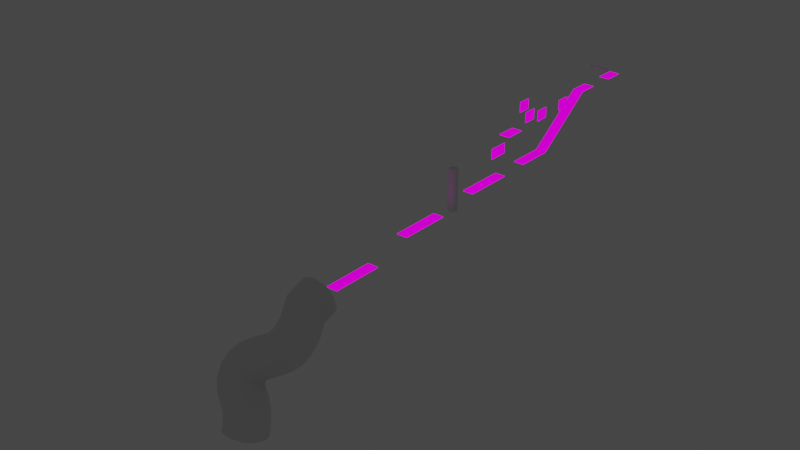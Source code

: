 # Source: tutorial_Level_6_1.blend  (saved by Blender 2.91.10; exported with 4.5.12 LTS)
import bpy
from mathutils import Matrix  # noqa: F401  (used for matrix-valued properties, if any)

bpy.ops.wm.read_factory_settings(use_empty=True)
scene = bpy.context.scene
scene.name = 'Scene'

# ---- collections
col_collection = bpy.data.collections.new('Collection'); scene.collection.children.link(col_collection)
col_backup = bpy.data.collections.new('BackuP'); scene.collection.children.link(col_backup)

# ---- images (referenced by path relative to the original .blend; pixels are not part of the script)
import os
ASSET_DIR = os.environ.get("B2B_ASSET_DIR", "")  # directory of the original .blend (textures are referenced by path, not embedded)
HERE = os.path.dirname(os.path.abspath(__file__))  # packed textures are extracted next to this script under _unpacked/

def load_image(name, relpath, width, height, colorspace="sRGB"):
    """Load a texture the original file referenced (path relative to the .blend, or extracted next to this script)."""
    p = next((c for c in (os.path.join(HERE, relpath), os.path.join(ASSET_DIR, relpath)) if relpath and os.path.exists(c)), "")
    if p:
        img = bpy.data.images.load(p, check_existing=True)
        img.name = name
    else:  # same state as the original file: an image datablock whose file is absent (Cycles renders it pink)
        img = bpy.data.images.new(name, width, height)
        img.source = "FILE"
        img.filepath = "//" + (relpath or name)
    img.colorspace_settings.name = colorspace
    return img
img_color_png = load_image('Color.png', 'Color.png', 1024, 1024, 'sRGB')

# ---- materials (node trees are filled in below, after node groups)
mat_material = bpy.data.materials.new('Material')
mat_material.use_transparent_shadow = False

# ---- node groups
ng_auto_smooth = bpy.data.node_groups.new('Auto Smooth', 'GeometryNodeTree')
_s = ng_auto_smooth.interface.new_socket(name='Geometry', in_out='OUTPUT', socket_type='NodeSocketGeometry')
_s = ng_auto_smooth.interface.new_socket(name='Geometry', in_out='INPUT', socket_type='NodeSocketGeometry')
_s = ng_auto_smooth.interface.new_socket(name='Angle', in_out='INPUT', socket_type='NodeSocketFloat')
_s.subtype = 'ANGLE'
_s.min_value = 0.0
_s.max_value = 3.142
ng_auto_smooth.is_modifier = True
_N = ng_auto_smooth.nodes; _L = ng_auto_smooth.links
n0 = _N.new('NodeGroupOutput'); n0.name = 'Group Output'; n0.location = (480, -100)
n1 = _N.new('NodeGroupInput'); n1.name = 'Group Input'; n1.location = (-420, -300)
n2 = _N.new('NodeGroupInput'); n2.name = 'Group Input.001'; n2.location = (-60, -100)
n3 = _N.new('GeometryNodeSetShadeSmooth'); n3.name = 'Set Shade Smooth'; n3.location = (120, -100)
n3.domain = 'EDGE'
n4 = _N.new('GeometryNodeSetShadeSmooth'); n4.name = 'Set Shade Smooth.001'; n4.location = (300, -100)
n5 = _N.new('GeometryNodeInputMeshEdgeAngle'); n5.name = 'Edge Angle'; n5.location = (-420, -220)
n6 = _N.new('GeometryNodeInputEdgeSmooth'); n6.name = 'Is Edge Smooth'; n6.location = (-60, -160)
n7 = _N.new('GeometryNodeInputShadeSmooth'); n7.name = 'Is Face Smooth'; n7.location = (-240, -340)
n8 = _N.new('FunctionNodeBooleanMath'); n8.name = 'Boolean Math'; n8.location = (-60, -220)
n9 = _N.new('FunctionNodeCompare'); n9.name = 'Compare'; n9.location = (-240, -180)
n9.operation = 'LESS_EQUAL'
_L.new(n5.outputs[0], n9.inputs[0])
_L.new(n4.outputs[0], n0.inputs[0])
_L.new(n1.outputs[1], n9.inputs[1])
_L.new(n9.outputs[0], n8.inputs[0])
_L.new(n7.outputs[0], n8.inputs[1])
_L.new(n2.outputs[0], n3.inputs[0])
_L.new(n6.outputs[0], n3.inputs[1])
_L.new(n3.outputs[0], n4.inputs[0])
_L.new(n8.outputs[0], n3.inputs[2])
n0.is_active_output = True

# ---- material node trees
mat_material.use_nodes = True; mat_material.node_tree.nodes.clear()
_N = mat_material.node_tree.nodes; _L = mat_material.node_tree.links
n0 = _N.new('ShaderNodeBsdfPrincipled'); n0.name = 'Principled BSDF'; n0.location = (10, 300)
n0.distribution = 'GGX'
n0.subsurface_method = 'BURLEY'
n0.inputs[3].default_value = 1.45
n0.inputs[27].default_value = (0.0, 0.0, 0.0, 1.0)
n0.inputs[28].default_value = 1.0
n1 = _N.new('ShaderNodeOutputMaterial'); n1.name = 'Material Output'; n1.location = (300, 300)
n2 = _N.new('ShaderNodeTexImage'); n2.name = 'Image Texture'; n2.location = (-441, 191)
n2.image = img_color_png
n3 = _N.new('ShaderNodeEmission'); n3.name = 'Emission Viewer'; n3.location = (300, 340)
n3.label = 'Viewer'
n3.hide = True
n4 = _N.new('ShaderNodeMapping'); n4.name = 'Mapping'; n4.location = (-731, 205)
n4.width = 240
n5 = _N.new('ShaderNodeTexCoord'); n5.name = 'Texture Coordinate'; n5.location = (-941, 188)
_L.new(n3.outputs[0], n1.inputs[0])
_L.new(n2.outputs[0], n3.inputs[0])
_L.new(n4.outputs[0], n2.inputs[0])
_L.new(n5.outputs[2], n4.inputs[0])
n1.is_active_output = True

# ---- world
world_world = bpy.data.worlds.new('World'); scene.world = world_world
world_world.use_nodes = True; world_world.node_tree.nodes.clear()
_N = world_world.node_tree.nodes; _L = world_world.node_tree.links
n0 = _N.new('ShaderNodeOutputWorld'); n0.name = 'World Output'; n0.location = (300, 300)
n1 = _N.new('ShaderNodeBackground'); n1.name = 'Background'; n1.location = (10, 300)
n1.inputs[0].default_value = (0.05088, 0.05088, 0.05088, 1.0)
_L.new(n1.outputs[0], n0.inputs[0])
n0.is_active_output = True
world_world.color = (0.05088, 0.05088, 0.05088)
world_world.use_sun_shadow = False
world_world.sun_shadow_jitter_overblur = 0.0

# ---- meshes
me_plane_009 = bpy.data.meshes.new('Plane.009')
me_plane_009.from_pydata([(-1.7, -5.822, 0.1954), (2.122, -5.822, 0.1954), (-1.7, 1.515, 0.1954), (2.122, 1.515, 0.1954)], [], [(0, 1, 3, 2)])
_uv = me_plane_009.uv_layers.new(name='UVMap')
_uv.uv.foreach_set('vector', [0.0, 0.0, 2.006, 0.0, 2.006, 2.997, 0.0, 2.997])
me_plane_009.materials.append(mat_material)
me_plane_009.use_remesh_fix_poles = True
me_plane_009.use_remesh_preserve_attributes = False
me_plane_009.use_mirror_vertex_groups = False
me_plane_009.update()
me_plane_002 = bpy.data.meshes.new('Plane.002')
me_plane_002.from_pydata([(-2.291, -3.81, 0.4225), (1.51, -3.81, 0.4225), (-2.291, 1.118, 0.4225), (1.51, 1.118, 0.4225)], [], [(0, 1, 3, 2)])
_uv = me_plane_002.uv_layers.new(name='UVMap')
_uv.uv.foreach_set('vector', [0.0, 1.979, 2.014, 1.979, 2.014, 4.002, 0.0, 4.002])
me_plane_002.materials.append(mat_material)
me_plane_002.use_remesh_fix_poles = True
me_plane_002.use_remesh_preserve_attributes = False
me_plane_002.use_mirror_vertex_groups = False
me_plane_002.update()
me_plane_013 = bpy.data.meshes.new('Plane.013')
me_plane_013.from_pydata([(-1.7, -12.55, 4.968), (2.122, -12.55, 4.968), (-1.7, -5.212, 4.968), (2.122, -5.212, 4.968), (-1.7, 17.37, -11.16), (2.122, 17.37, -11.16), (-1.7, 31.13, -11.16), (2.122, 31.13, -11.16)], [], [(0, 1, 3, 2), (2, 3, 5, 4), (4, 5, 7, 6)])
_uv = me_plane_013.uv_layers.new(name='UVMap')
_uv.uv.foreach_set('vector', [0.0, 0.0, 2.006, 0.0, 2.006, 4.188, 0.0, 4.188, 0.0, 4.188, 2.006, 4.188, 2.006, 13.32, 0.0, 13.32, 0.0, 13.32, 2.006, 13.32, 2.006, 16.23, 0.0, 16.23])
me_plane_013.materials.append(mat_material)
me_plane_013.use_remesh_fix_poles = True
me_plane_013.use_remesh_preserve_attributes = False
me_plane_013.use_mirror_vertex_groups = False
me_plane_013.update()
me_plane_016 = bpy.data.meshes.new('Plane.016')
me_plane_016.from_pydata([(-1.7, -5.822, 0.1954), (2.122, -5.822, 0.1954), (-1.7, 1.515, 0.1954), (2.122, 1.515, 0.1954)], [], [(0, 1, 3, 2)])
_uv = me_plane_016.uv_layers.new(name='UVMap')
_uv.uv.foreach_set('vector', [0.0, 0.0, 2.006, 0.0, 2.006, 2.997, 0.0, 2.997])
me_plane_016.materials.append(mat_material)
me_plane_016.use_remesh_fix_poles = True
me_plane_016.use_remesh_preserve_attributes = False
me_plane_016.use_mirror_vertex_groups = False
me_plane_016.update()
me_plane_017 = bpy.data.meshes.new('Plane.017')
me_plane_017.from_pydata([(-1.7, -5.822, 0.1954), (2.122, -5.822, 0.1954), (-1.7, 1.515, 0.1954), (2.122, 1.515, 0.1954)], [], [(0, 1, 3, 2)])
_uv = me_plane_017.uv_layers.new(name='UVMap')
_uv.uv.foreach_set('vector', [0.0, 0.0, 2.006, 0.0, 2.006, 2.997, 0.0, 2.997])
me_plane_017.materials.append(mat_material)
me_plane_017.use_remesh_fix_poles = True
me_plane_017.use_remesh_preserve_attributes = False
me_plane_017.use_mirror_vertex_groups = False
me_plane_017.update()
me_cylinder = bpy.data.meshes.new('Cylinder')
me_cylinder.from_pydata([(2.07e-06, 0.4894, -3.493), (2.523e-06, 0.4894, 3.493), (0.09547, 0.48, -3.493), (0.09547, 0.48, 3.493), (0.1873, 0.4521, -3.493), (0.1873, 0.4521, 3.493), (0.2719, 0.4069, -3.493), (0.2719, 0.4069, 3.493), (0.346, 0.346, -3.493), (0.346, 0.346, 3.493), (0.4069, 0.2719, -3.493), (0.4069, 0.2719, 3.493), (0.4521, 0.1873, -3.493), (0.4521, 0.1873, 3.493), (0.48, 0.09547, -3.493), (0.48, 0.09547, 3.493), (0.4894, 4.524e-06, -3.493), (0.4894, 4.524e-06, 3.493), (0.48, -0.09547, -3.493), (0.48, -0.09547, 3.493), (0.4521, -0.1873, -3.493), (0.4521, -0.1873, 3.493), (0.4069, -0.2719, -3.493), (0.4069, -0.2719, 3.493), (0.346, -0.346, -3.493), (0.346, -0.346, 3.493), (0.2719, -0.4069, -3.493), (0.2719, -0.4069, 3.493), (0.1873, -0.4521, -3.493), (0.1873, -0.4521, 3.493), (0.09547, -0.48, -3.493), (0.09547, -0.48, 3.493), (1.91e-06, -0.4894, -3.493), (2.364e-06, -0.4894, 3.493), (-0.09547, -0.48, -3.493), (-0.09547, -0.48, 3.493), (-0.1873, -0.4521, -3.493), (-0.1873, -0.4521, 3.493), (-0.2719, -0.4069, -3.493), (-0.2719, -0.4069, 3.493), (-0.346, -0.346, -3.493), (-0.346, -0.346, 3.493), (-0.4069, -0.2719, -3.493), (-0.4069, -0.2719, 3.493), (-0.4521, -0.1873, -3.493), (-0.4521, -0.1873, 3.493), (-0.48, -0.09547, -3.493), (-0.48, -0.09547, 3.493), (-0.4894, 4.96e-06, -3.493), (-0.4894, 4.96e-06, 3.493), (-0.48, 0.09548, -3.493), (-0.48, 0.09548, 3.493), (-0.4521, 0.1873, -3.493), (-0.4521, 0.1873, 3.493), (-0.4069, 0.2719, -3.493), (-0.4069, 0.2719, 3.493), (-0.346, 0.346, -3.493), (-0.346, 0.346, 3.493), (-0.2719, 0.4069, -3.493), (-0.2719, 0.4069, 3.493), (-0.1873, 0.4521, -3.493), (-0.1873, 0.4521, 3.493), (-0.09547, 0.48, -3.493), (-0.09547, 0.48, 3.493)], [], [(0, 1, 3, 2), (2, 3, 5, 4), (4, 5, 7, 6), (6, 7, 9, 8), (8, 9, 11, 10), (10, 11, 13, 12), (12, 13, 15, 14), (14, 15, 17, 16), (16, 17, 19, 18), (18, 19, 21, 20), (20, 21, 23, 22), (22, 23, 25, 24), (24, 25, 27, 26), (26, 27, 29, 28), (28, 29, 31, 30), (30, 31, 33, 32), (32, 33, 35, 34), (34, 35, 37, 36), (36, 37, 39, 38), (38, 39, 41, 40), (40, 41, 43, 42), (42, 43, 45, 44), (44, 45, 47, 46), (46, 47, 49, 48), (48, 49, 51, 50), (50, 51, 53, 52), (52, 53, 55, 54), (54, 55, 57, 56), (56, 57, 59, 58), (58, 59, 61, 60), (3, 1, 63, 61, 59, 57, 55, 53, 51, 49, 47, 45, 43, 41, 39, 37, 35, 33, 31, 29, 27, 25, 23, 21, 19, 17, 15, 13, 11, 9, 7, 5), (60, 61, 63, 62), (62, 63, 1, 0), (0, 2, 4, 6, 8, 10, 12, 14, 16, 18, 20, 22, 24, 26, 28, 30, 32, 34, 36, 38, 40, 42, 44, 46, 48, 50, 52, 54, 56, 58, 60, 62)])
me_cylinder.polygons.foreach_set('use_smooth', [True] * 34)
_uv = me_cylinder.uv_layers.new(name='UVMap')
_uv.uv.foreach_set('vector', [1.0, 0.5, 1.0, 1.0, 0.9688, 1.0, 0.9688, 0.5, 0.9688, 0.5, 0.9688, 1.0, 0.9375, 1.0, 0.9375, 0.5, 0.9375, 0.5, 0.9375, 1.0, 0.9062, 1.0, 0.9062, 0.5, 0.9062, 0.5, 0.9062, 1.0, 0.875, 1.0, 0.875, 0.5, 0.875, 0.5, 0.875, 1.0, 0.8438, 1.0, 0.8438, 0.5, 0.8438, 0.5, 0.8438, 1.0, 0.8125, 1.0, 0.8125, 0.5, 0.8125, 0.5, 0.8125, 1.0, 0.7812, 1.0, 0.7812, 0.5, 0.7812, 0.5, 0.7812, 1.0, 0.75, 1.0, 0.75, 0.5, 0.75, 0.5, 0.75, 1.0, 0.7188, 1.0, 0.7188, 0.5, 0.7188, 0.5, 0.7188, 1.0, 0.6875, 1.0, 0.6875, 0.5, 0.6875, 0.5, 0.6875, 1.0, 0.6562, 1.0, 0.6562, 0.5, 0.6562, 0.5, 0.6562, 1.0, 0.625, 1.0, 0.625, 0.5, 0.625, 0.5, 0.625, 1.0, 0.5938, 1.0, 0.5938, 0.5, 0.5938, 0.5, 0.5938, 1.0, 0.5625, 1.0, 0.5625, 0.5, 0.5625, 0.5, 0.5625, 1.0, 0.5312, 1.0, 0.5312, 0.5, 0.5312, 0.5, 0.5312, 1.0, 0.5, 1.0, 0.5, 0.5, 0.5, 0.5, 0.5, 1.0, 0.4688, 1.0, 0.4688, 0.5, 0.4688, 0.5, 0.4688, 1.0, 0.4375, 1.0, 0.4375, 0.5, 0.4375, 0.5, 0.4375, 1.0, 0.4062, 1.0, 0.4062, 0.5, 0.4062, 0.5, 0.4062, 1.0, 0.375, 1.0, 0.375, 0.5, 0.375, 0.5, 0.375, 1.0, 0.3438, 1.0, 0.3438, 0.5, 0.3438, 0.5, 0.3438, 1.0, 0.3125, 1.0, 0.3125, 0.5, 0.3125, 0.5, 0.3125, 1.0, 0.2812, 1.0, 0.2812, 0.5, 0.2812, 0.5, 0.2812, 1.0, 0.25, 1.0, 0.25, 0.5, 0.25, 0.5, 0.25, 1.0, 0.2188, 1.0, 0.2188, 0.5, 0.2188, 0.5, 0.2188, 1.0, 0.1875, 1.0, 0.1875, 0.5, 0.1875, 0.5, 0.1875, 1.0, 0.1562, 1.0, 0.1562, 0.5, 0.1562, 0.5, 0.1562, 1.0, 0.125, 1.0, 0.125, 0.5, 0.125, 0.5, 0.125, 1.0, 0.09375, 1.0, 0.09375, 0.5, 0.09375, 0.5, 0.09375, 1.0, 0.0625, 1.0, 0.0625, 0.5, 0.2968, 0.4854, 0.25, 0.49, 0.2032, 0.4854, 0.1582, 0.4717, 0.1167, 0.4496, 0.08029, 0.4197, 0.05045, 0.3833, 0.02827, 0.3418, 0.01461, 0.2968, 0.01, 0.25, 0.01461, 0.2032, 0.02827, 0.1582, 0.05045, 0.1167, 0.08029, 0.08029, 0.1167, 0.05045, 0.1582, 0.02827, 0.2032, 0.01461, 0.25, 0.01, 0.2968, 0.01461, 0.3418, 0.02827, 0.3833, 0.05045, 0.4197, 0.08029, 0.4496, 0.1167, 0.4717, 0.1582, 0.4854, 0.2032, 0.49, 0.25, 0.4854, 0.2968, 0.4717, 0.3418, 0.4496, 0.3833, 0.4197, 0.4197, 0.3833, 0.4496, 0.3418, 0.4717, 0.0625, 0.5, 0.0625, 1.0, 0.03125, 1.0, 0.03125, 0.5, 0.03125, 0.5, 0.03125, 1.0, 0.0, 1.0, 0.0, 0.5, 0.75, 0.49, 0.7968, 0.4854, 0.8418, 0.4717, 0.8833, 0.4496, 0.9197, 0.4197, 0.9496, 0.3833, 0.9717, 0.3418, 0.9854, 0.2968, 0.99, 0.25, 0.9854, 0.2032, 0.9717, 0.1582, 0.9496, 0.1167, 0.9197, 0.08029, 0.8833, 0.05045, 0.8418, 0.02827, 0.7968, 0.01461, 0.75, 0.01, 0.7032, 0.01461, 0.6582, 0.02827, 0.6167, 0.05045, 0.5803, 0.08029, 0.5504, 0.1167, 0.5283, 0.1582, 0.5146, 0.2032, 0.51, 0.25, 0.5146, 0.2968, 0.5283, 0.3418, 0.5504, 0.3833, 0.5803, 0.4197, 0.6167, 0.4496, 0.6582, 0.4717, 0.7032, 0.4854])
me_cylinder.use_remesh_fix_poles = True
me_cylinder.use_remesh_preserve_attributes = False
me_cylinder.use_mirror_vertex_groups = False
me_cylinder.update()
me_plane_001 = bpy.data.meshes.new('Plane.001')
me_plane_001.from_pydata([(-1.7, -5.822, 0.1954), (2.122, -5.822, 0.1954), (-1.7, 12.28, 0.1954), (2.122, 12.28, 0.1954)], [], [(0, 1, 3, 2)])
_uv = me_plane_001.uv_layers.new(name='UVMap')
_uv.uv.foreach_set('vector', [0.0, -0.9928, 2.006, -0.9928, 2.006, 3.989, 0.0, 3.989])
me_plane_001.materials.append(mat_material)
me_plane_001.use_remesh_fix_poles = True
me_plane_001.use_remesh_preserve_attributes = False
me_plane_001.use_mirror_vertex_groups = False
me_plane_001.update()
me_cylinder_001 = bpy.data.meshes.new('Cylinder.001')
me_cylinder_001.from_pydata([(-7.346, 1.607, 2.107e-06), (7.346, 1.607, 3.815e-07), (-7.346, 1.576, -0.3134), (7.346, 1.576, -0.3134), (-7.346, 1.484, -0.6148), (7.346, 1.484, -0.6148), (-7.346, 1.336, -0.8925), (7.346, 1.336, -0.8925), (-7.346, 1.136, -1.136), (7.346, 1.136, -1.136), (-7.346, 0.8926, -1.336), (7.346, 0.8926, -1.336), (-7.346, 0.6148, -1.484), (7.346, 0.6148, -1.484), (-7.346, 0.3135, -1.576), (7.346, 0.3135, -1.576), (-7.346, 5.18e-05, -1.607), (7.346, 5.18e-05, -1.607), (-7.346, -0.3134, -1.576), (7.346, -0.3134, -1.576), (-7.346, -0.6147, -1.484), (7.346, -0.6147, -1.484), (-7.346, -0.8925, -1.336), (7.346, -0.8925, -1.336), (-7.346, -1.136, -1.136), (7.346, -1.136, -1.136), (-7.346, -1.336, -0.8925), (7.346, -1.336, -0.8925), (-7.346, -1.484, -0.6148), (7.346, -1.484, -0.6148), (-7.346, -1.576, -0.3134), (7.346, -1.576, -0.3134), (-7.346, -1.606, 2.89e-06), (7.346, -1.606, 1.164e-06), (-7.346, -1.576, 0.3134), (7.346, -1.576, 0.3134), (-7.346, -1.484, 0.6148), (7.346, -1.484, 0.6148), (-7.346, -1.336, 0.8925), (7.346, -1.336, 0.8925), (-7.346, -1.136, 1.136), (7.346, -1.136, 1.136), (-7.346, -0.8925, 1.336), (7.346, -0.8925, 1.336), (-7.346, -0.6147, 1.484), (7.346, -0.6147, 1.484), (-7.346, -0.3134, 1.576), (7.346, -0.3134, 1.576), (-7.346, 5.323e-05, 1.607), (7.346, 5.323e-05, 1.607), (-7.346, 0.3135, 1.576), (7.346, 0.3135, 1.576), (-7.346, 0.6148, 1.484), (7.346, 0.6148, 1.484), (-7.346, 0.8926, 1.336), (7.346, 0.8926, 1.336), (-7.346, 1.136, 1.136), (7.346, 1.136, 1.136), (-7.346, 1.336, 0.8925), (7.346, 1.336, 0.8925), (-7.346, 1.484, 0.6148), (7.346, 1.484, 0.6148), (-7.346, 1.576, 0.3134), (7.346, 1.576, 0.3134)], [], [(0, 1, 3, 2), (2, 3, 5, 4), (4, 5, 7, 6), (6, 7, 9, 8), (8, 9, 11, 10), (10, 11, 13, 12), (12, 13, 15, 14), (14, 15, 17, 16), (16, 17, 19, 18), (18, 19, 21, 20), (20, 21, 23, 22), (22, 23, 25, 24), (24, 25, 27, 26), (26, 27, 29, 28), (28, 29, 31, 30), (30, 31, 33, 32), (32, 33, 35, 34), (34, 35, 37, 36), (36, 37, 39, 38), (38, 39, 41, 40), (40, 41, 43, 42), (42, 43, 45, 44), (44, 45, 47, 46), (46, 47, 49, 48), (48, 49, 51, 50), (50, 51, 53, 52), (52, 53, 55, 54), (54, 55, 57, 56), (56, 57, 59, 58), (58, 59, 61, 60), (3, 1, 63, 61, 59, 57, 55, 53, 51, 49, 47, 45, 43, 41, 39, 37, 35, 33, 31, 29, 27, 25, 23, 21, 19, 17, 15, 13, 11, 9, 7, 5), (60, 61, 63, 62), (62, 63, 1, 0), (0, 2, 4, 6, 8, 10, 12, 14, 16, 18, 20, 22, 24, 26, 28, 30, 32, 34, 36, 38, 40, 42, 44, 46, 48, 50, 52, 54, 56, 58, 60, 62)])
me_cylinder_001.polygons.foreach_set('use_smooth', [True] * 34)
_uv = me_cylinder_001.uv_layers.new(name='UVMap')
_uv.uv.foreach_set('vector', [1.0, 0.5, 1.0, 1.0, 0.9688, 1.0, 0.9688, 0.5, 0.9688, 0.5, 0.9688, 1.0, 0.9375, 1.0, 0.9375, 0.5, 0.9375, 0.5, 0.9375, 1.0, 0.9062, 1.0, 0.9062, 0.5, 0.9062, 0.5, 0.9062, 1.0, 0.875, 1.0, 0.875, 0.5, 0.875, 0.5, 0.875, 1.0, 0.8438, 1.0, 0.8438, 0.5, 0.8438, 0.5, 0.8438, 1.0, 0.8125, 1.0, 0.8125, 0.5, 0.8125, 0.5, 0.8125, 1.0, 0.7812, 1.0, 0.7812, 0.5, 0.7812, 0.5, 0.7812, 1.0, 0.75, 1.0, 0.75, 0.5, 0.75, 0.5, 0.75, 1.0, 0.7188, 1.0, 0.7188, 0.5, 0.7188, 0.5, 0.7188, 1.0, 0.6875, 1.0, 0.6875, 0.5, 0.6875, 0.5, 0.6875, 1.0, 0.6562, 1.0, 0.6562, 0.5, 0.6562, 0.5, 0.6562, 1.0, 0.625, 1.0, 0.625, 0.5, 0.625, 0.5, 0.625, 1.0, 0.5938, 1.0, 0.5938, 0.5, 0.5938, 0.5, 0.5938, 1.0, 0.5625, 1.0, 0.5625, 0.5, 0.5625, 0.5, 0.5625, 1.0, 0.5312, 1.0, 0.5312, 0.5, 0.5312, 0.5, 0.5312, 1.0, 0.5, 1.0, 0.5, 0.5, 0.5, 0.5, 0.5, 1.0, 0.4688, 1.0, 0.4688, 0.5, 0.4688, 0.5, 0.4688, 1.0, 0.4375, 1.0, 0.4375, 0.5, 0.4375, 0.5, 0.4375, 1.0, 0.4062, 1.0, 0.4062, 0.5, 0.4062, 0.5, 0.4062, 1.0, 0.375, 1.0, 0.375, 0.5, 0.375, 0.5, 0.375, 1.0, 0.3438, 1.0, 0.3438, 0.5, 0.3438, 0.5, 0.3438, 1.0, 0.3125, 1.0, 0.3125, 0.5, 0.3125, 0.5, 0.3125, 1.0, 0.2812, 1.0, 0.2812, 0.5, 0.2812, 0.5, 0.2812, 1.0, 0.25, 1.0, 0.25, 0.5, 0.25, 0.5, 0.25, 1.0, 0.2188, 1.0, 0.2188, 0.5, 0.2188, 0.5, 0.2188, 1.0, 0.1875, 1.0, 0.1875, 0.5, 0.1875, 0.5, 0.1875, 1.0, 0.1562, 1.0, 0.1562, 0.5, 0.1562, 0.5, 0.1562, 1.0, 0.125, 1.0, 0.125, 0.5, 0.125, 0.5, 0.125, 1.0, 0.09375, 1.0, 0.09375, 0.5, 0.09375, 0.5, 0.09375, 1.0, 0.0625, 1.0, 0.0625, 0.5, 0.2968, 0.4854, 0.25, 0.49, 0.2032, 0.4854, 0.1582, 0.4717, 0.1167, 0.4496, 0.08029, 0.4197, 0.05045, 0.3833, 0.02827, 0.3418, 0.01461, 0.2968, 0.01, 0.25, 0.01461, 0.2032, 0.02827, 0.1582, 0.05045, 0.1167, 0.08029, 0.08029, 0.1167, 0.05045, 0.1582, 0.02827, 0.2032, 0.01461, 0.25, 0.01, 0.2968, 0.01461, 0.3418, 0.02827, 0.3833, 0.05045, 0.4197, 0.08029, 0.4496, 0.1167, 0.4717, 0.1582, 0.4854, 0.2032, 0.49, 0.25, 0.4854, 0.2968, 0.4717, 0.3418, 0.4496, 0.3833, 0.4197, 0.4197, 0.3833, 0.4496, 0.3418, 0.4717, 0.0625, 0.5, 0.0625, 1.0, 0.03125, 1.0, 0.03125, 0.5, 0.03125, 0.5, 0.03125, 1.0, 0.0, 1.0, 0.0, 0.5, 0.75, 0.49, 0.7968, 0.4854, 0.8418, 0.4717, 0.8833, 0.4496, 0.9197, 0.4197, 0.9496, 0.3833, 0.9717, 0.3418, 0.9854, 0.2968, 0.99, 0.25, 0.9854, 0.2032, 0.9717, 0.1582, 0.9496, 0.1167, 0.9197, 0.08029, 0.8833, 0.05045, 0.8418, 0.02827, 0.7968, 0.01461, 0.75, 0.01, 0.7032, 0.01461, 0.6582, 0.02827, 0.6167, 0.05045, 0.5803, 0.08029, 0.5504, 0.1167, 0.5283, 0.1582, 0.5146, 0.2032, 0.51, 0.25, 0.5146, 0.2968, 0.5283, 0.3418, 0.5504, 0.3833, 0.5803, 0.4197, 0.6167, 0.4496, 0.6582, 0.4717, 0.7032, 0.4854])
me_cylinder_001.use_remesh_fix_poles = True
me_cylinder_001.use_remesh_preserve_attributes = False
me_cylinder_001.use_mirror_vertex_groups = False
me_cylinder_001.update()
me_plane_003 = bpy.data.meshes.new('Plane.003')
me_plane_003.from_pydata([(-1.7, -5.822, 0.1954), (2.122, -5.822, 0.1954), (-1.7, 12.28, 0.1954), (2.122, 12.28, 0.1954)], [], [(0, 1, 3, 2)])
_uv = me_plane_003.uv_layers.new(name='UVMap')
_uv.uv.foreach_set('vector', [0.0, -2.007, 2.006, -2.007, 2.006, 5.004, 0.0, 5.004])
me_plane_003.materials.append(mat_material)
me_plane_003.use_remesh_fix_poles = True
me_plane_003.use_remesh_preserve_attributes = False
me_plane_003.use_mirror_vertex_groups = False
me_plane_003.update()
me_plane_004 = bpy.data.meshes.new('Plane.004')
me_plane_004.from_pydata([(-1.7, -5.822, 0.1954), (2.122, -5.822, 0.1954), (-1.7, 12.28, 0.1954), (2.122, 12.28, 0.1954)], [], [(0, 1, 3, 2)])
_uv = me_plane_004.uv_layers.new(name='UVMap')
_uv.uv.foreach_set('vector', [0.0, -1.027, 2.006, -1.027, 2.006, 4.024, 0.0, 4.024])
me_plane_004.materials.append(mat_material)
me_plane_004.use_remesh_fix_poles = True
me_plane_004.use_remesh_preserve_attributes = False
me_plane_004.use_mirror_vertex_groups = False
me_plane_004.update()
me_cube_001 = bpy.data.meshes.new('Cube.001')
me_cube_001.from_pydata([(-4.476, 1.136, -5.744), (-4.732, 6.008, -1.661), (-4.552, 4.506, -4.538), (-5.026, 6.008, 3.031), (-5.282, 1.136, 7.113), (-5.206, 4.506, 5.907), (-4.732, -5.485, -1.661), (-4.476, -0.6125, -5.744), (-4.552, -3.983, -4.538), (-5.282, -0.6125, 7.113), (-5.026, -5.485, 3.031), (-5.206, -3.983, 5.907), (-6.962, 6.008, -1.801), (-6.705, 1.136, -5.884), (-6.781, 4.506, -4.678), (-7.515, 1.136, 6.973), (-7.258, 6.008, 2.891), (-7.439, 4.506, 5.767), (-6.705, -0.6125, -5.884), (-6.962, -5.485, -1.801), (-6.781, -3.983, -4.678), (-7.258, -5.485, 2.891), (-7.515, -0.6125, 6.973), (-7.439, -3.983, 5.767), (-9.221, 6.008, -1.942), (-8.921, 1.139, -6.024), (-9.021, 4.513, -4.814), (-9.752, 1.14, 6.83), (-9.524, 6.008, 2.744), (-9.695, 4.513, 5.618), (-8.915, -0.6128, -6.024), (-9.245, -5.484, -1.941), (-9.02, -3.991, -4.813), (-9.545, -5.484, 2.739), (-9.745, -0.612, 6.832), (-9.69, -3.991, 5.617), (-13.12, 5.62, -2.215), (-11.34, 0.9971, -6.187), (-12.46, 4.209, -5.041), (-12.26, 1.004, 6.655), (-13.45, 5.623, 2.465), (-13.21, 4.214, 5.358), (-10.82, -0.6642, -6.156), (-9.689, -5.338, -1.985), (-9.905, -3.857, -4.913), (-10.03, -5.335, 2.741), (-11.74, -0.6572, 6.701), (-10.66, -3.849, 5.605), (-16.39, 3.935, -2.448), (-13.5, -0.1745, -6.341), (-15.39, 2.669, -5.261), (-14.4, -0.1591, 6.508), (-16.72, 3.942, 2.238), (-16.12, 2.683, 5.166), (-12.56, -1.649, -6.274), (-10.21, -5.741, -2.0), (-10.82, -4.483, -4.937), (-10.54, -5.734, 2.687), (-13.46, -1.634, 6.577), (-11.56, -4.47, 5.505), (-17.95, 2.903, -2.564), (-15.1, -1.249, -6.467), (-16.91, 1.65, -5.386), (-16.42, -1.496, 6.347), (-18.43, 2.812, 2.117), (-17.97, 1.443, 5.04), (-14.24, -2.766, -6.404), (-12.24, -7.064, -2.163), (-12.68, -5.716, -5.076), (-12.72, -7.152, 2.508), (-15.56, -3.012, 6.405), (-13.76, -5.909, 5.316), (-18.78, 2.52, -2.698), (-16.45, -1.867, -6.683), (-17.77, 1.253, -5.526), (-18.78, -2.578, 5.97), (-19.64, 2.258, 1.925), (-19.66, 0.6658, 4.771), (-15.88, -3.52, -6.668), (-15.02, -8.343, -2.61), (-14.99, -6.779, -5.444), (-15.87, -8.599, 2.002), (-18.2, -4.228, 5.98), (-16.88, -7.345, 4.813), (-19.8, 2.271, -2.943), (-17.94, -2.236, -7.043), (-18.81, 0.997, -5.777), (-21.21, -3.186, 5.384), (-20.99, 1.922, 1.595), (-21.47, 0.2176, 4.333), (-17.65, -3.96, -7.095), (-17.87, -9.057, -3.296), (-17.39, -7.377, -6.024), (-19.06, -9.4, 1.233), (-20.91, -4.907, 5.327), (-20.04, -8.139, 4.052), (-20.85, 2.181, -3.265), (-19.55, -2.364, -7.535), (-19.94, 0.9002, -6.126), (-23.55, -3.376, 4.673), (-22.31, 1.81, 1.196), (-23.2, 0.07041, 3.813), (-19.55, -4.108, -7.674), (-20.8, -9.276, -4.19), (-19.91, -7.569, -6.791), (-22.26, -9.642, 0.2578), (-23.54, -5.118, 4.527), (-23.15, -8.382, 3.1), (-21.23, 2.223, -3.393), (-21.03, -2.132, -8.045), (-20.57, 0.9779, -6.347), (-25.74, -3.016, 3.918), (-22.94, 1.895, 0.984), (-24.4, 0.2476, 3.405), (-21.5, -3.789, -8.347), (-24.31, -8.667, -5.4), (-22.86, -7.071, -7.802), (-26.03, -8.987, -1.046), (-26.21, -4.669, 3.605), (-26.67, -7.778, 1.877), (-21.08, 2.123, -3.332), (-22.15, -1.461, -8.494), (-20.72, 1.053, -6.411), (-27.66, -1.859, 3.151), (-23.09, 1.975, 0.9291), (-25.21, 0.7241, 3.086), (-23.17, -2.788, -9.012), (-27.72, -6.606, -6.763), (-25.64, -5.391, -8.913), (-29.72, -6.749, -2.524), (-28.67, -3.186, 2.624), (-30.09, -5.709, 0.5117), (-21.53, 2.819, -3.563), (-23.15, -0.1016, -8.979), (-21.29, 1.917, -6.676), (-29.0, -0.0899, 2.496), (-23.67, 2.829, 0.6219), (-26.05, 1.932, 2.645), (-24.39, -1.153, -9.613), (-29.71, -4.084, -7.731), (-27.34, -3.182, -9.756), (-31.85, -4.079, -3.546), (-30.24, -1.144, 1.862), (-32.09, -3.173, -0.4395), (-22.8, 4.691, -4.211), (-24.36, 1.698, -9.6), (-22.54, 3.771, -7.316), (-30.2, 1.681, 1.885), (-24.92, 4.685, -0.0201), (-27.28, 3.757, 2.012), (-25.59, 0.6217, -10.23), (-30.87, -2.384, -8.322), (-28.5, -1.454, -10.35), (-33.0, -2.39, -4.13), (-31.43, 0.6044, 1.26), (-33.25, -1.469, -1.022), (-24.14, 6.566, -4.883), (-25.63, 3.471, -10.24), (-23.87, 5.619, -7.975), (-31.44, 3.423, 1.259), (-26.26, 6.547, -0.6897), (-28.59, 5.579, 1.356), (-26.83, 2.356, -10.85), (-32.03, -0.7648, -8.904), (-29.69, 0.2051, -10.95), (-34.14, -0.7864, -4.706), (-32.64, 2.306, 0.6498), (-34.41, 0.1622, -1.604), (-25.99, 8.8, -5.849), (-26.86, 5.002, -10.87), (-25.47, 7.592, -8.803), (-33.05, 5.385, 0.4137), (-28.24, 8.938, -1.736), (-30.49, 7.896, 0.3415), (-27.88, 3.681, -11.39), (-32.71, 0.1165, -9.248), (-30.43, 1.175, -11.34), (-34.97, 0.2556, -5.116), (-34.07, 4.065, -0.09715), (-35.47, 1.491, -2.133), (-28.61, 10.77, -7.558), (-28.17, 5.994, -11.73), (-27.59, 9.185, -10.18), (-35.25, 7.039, -1.017), (-31.19, 11.15, -3.656), (-33.32, 10.02, -1.503), (-28.82, 4.393, -12.0), (-32.89, 0.256, -9.364), (-30.73, 1.408, -11.54), (-35.48, 0.6422, -5.446), (-35.9, 5.442, -1.287), (-36.5, 2.272, -2.802), (-31.46, 11.71, -9.741), (-29.63, 6.475, -12.85), (-29.9, 9.946, -11.95), (-37.59, 7.821, -2.816), (-34.36, 12.2, -6.087), (-36.35, 11.03, -3.827), (-29.88, 4.743, -12.82), (-33.15, 0.3386, -9.563), (-31.12, 1.536, -11.83), (-36.05, 0.8323, -5.886), (-37.85, 6.093, -2.779), (-37.6, 2.646, -3.647), (-34.83, 11.21, -12.59), (-31.21, 6.246, -14.17), (-32.63, 9.544, -14.25), (-39.93, 7.491, -4.788), (-38.01, 11.66, -9.168), (-39.7, 10.55, -6.652), (-30.89, 4.6, -13.67), (-32.82, 0.3882, -9.287), (-31.11, 1.55, -11.84), (-36.02, 0.8486, -5.849), (-39.63, 5.847, -4.28), (-38.24, 2.574, -4.174), (-37.39, 9.323, -14.88), (-32.59, 5.19, -15.42), (-34.77, 7.945, -16.17), (-41.79, 6.1, -6.448), (-40.74, 9.653, -11.61), (-42.22, 8.678, -8.901), (-31.91, 3.808, -14.58), (-32.94, 0.251, -9.401), (-31.46, 1.238, -12.14), (-36.31, 0.5801, -6.127), (-41.12, 4.718, -5.613), (-38.96, 1.979, -4.841), (-39.07, 7.143, -16.46), (-33.73, 3.69, -16.49), (-36.24, 6.002, -17.57), (-43.15, 4.309, -7.73), (-42.51, 7.369, -13.27), (-43.89, 6.504, -10.46), (-32.89, 2.518, -15.5), (-33.53, -0.5497, -9.96), (-32.14, 0.3206, -12.77), (-36.98, -0.3239, -6.765), (-42.31, 3.136, -6.741), (-39.81, 0.8249, -5.654), (-39.77, 6.028, -17.16), (-34.64, 2.263, -17.41), (-36.96, 4.817, -18.32), (-44.26, 2.591, -8.841), (-43.28, 6.147, -14.03), (-44.8, 5.082, -11.34), (-33.89, 0.9521, -16.52), (-34.89, -2.593, -11.34), (-33.37, -1.549, -14.0), (-38.39, -2.473, -8.215), (-43.51, 1.28, -7.959), (-41.17, -1.281, -7.06), (-40.19, 5.604, -17.64), (-35.62, 1.251, -18.52), (-37.53, 4.242, -18.96), (-45.47, 1.34, -10.22), (-43.79, 5.636, -14.6), (-45.55, 4.312, -12.19), (-35.11, -0.2977, -17.89), (-36.81, -4.575, -13.5), (-35.05, -3.278, -15.89), (-40.39, -4.541, -10.48), (-44.96, -0.2072, -9.589), (-43.03, -3.202, -9.163), (-40.8, 5.226, -18.38), (-36.73, 0.5578, -19.87), (-38.28, 3.785, -19.86), (-46.78, 0.5199, -11.81), (-44.47, 5.211, -15.44), (-46.45, 3.752, -13.3), (-36.42, -1.119, -19.49), (-38.74, -5.795, -15.86), (-36.76, -4.358, -17.98), (-42.4, -5.808, -12.92), (-46.47, -1.156, -11.43), (-44.91, -4.386, -11.45), (-41.61, 4.952, -19.41), (-37.92, 0.1517, -21.39), (-39.18, 3.479, -21.01), (-48.13, 0.05967, -13.52), (-45.33, 4.918, -16.54), (-47.48, 3.402, -14.61), (-37.76, -1.58, -21.2), (-40.56, -6.427, -18.18), (-38.42, -4.928, -20.1), (-44.28, -6.46, -15.31), (-47.96, -1.671, -13.34), (-46.7, -5.0, -13.72), (-42.57, 4.825, -20.69), (-39.15, -0.01291, -23.01), (-40.22, 3.344, -22.38), (-49.46, -0.1208, -15.29), (-46.34, 4.785, -17.87), (-48.6, 3.255, -16.1), (-39.1, -1.76, -22.97), (-42.23, -6.657, -20.38), (-39.97, -5.14, -22.15), (-45.99, -6.696, -17.57), (-49.41, -1.867, -15.24), (-48.34, -5.226, -15.88), (-4.534, 0.9817, -4.815), (-4.746, 5.091, -1.444), (-4.596, 3.887, -3.828), (-5.012, 5.091, 2.813), (-5.223, 0.9817, 6.185), (-5.161, 3.887, 5.197), (-4.746, -4.567, -1.444), (-4.534, -0.4585, -4.815), (-4.596, -3.364, -3.828), (-5.223, -0.4585, 6.185), (-5.012, -4.567, 2.813), (-5.161, -3.364, 5.197), (-6.976, 5.091, -1.584), (-6.764, 0.9817, -4.955), (-6.826, 3.887, -3.968), (-7.456, 0.9817, 6.045), (-7.244, 5.091, 2.673), (-7.394, 3.887, 5.057), (-6.764, -0.4585, -4.955), (-6.976, -4.567, -1.584), (-6.826, -3.364, -3.968), (-7.244, -4.567, 2.673), (-7.456, -0.4585, 6.045), (-7.394, -3.364, 5.057), (-9.193, 5.091, -1.725), (-8.976, 0.9817, -5.096), (-9.04, 3.887, -4.109), (-9.685, 0.9817, 5.903), (-9.468, 5.091, 2.532), (-9.621, 3.887, 4.916), (-8.976, -0.4585, -5.096), (-9.193, -4.567, -1.725), (-9.04, -3.364, -4.109), (-9.468, -4.567, 2.532), (-9.685, -0.4585, 5.903), (-9.621, -3.364, 4.916), (-12.87, 4.739, -1.983), (-11.36, 0.8314, -5.259), (-12.33, 3.594, -4.338), (-12.15, 0.8362, 5.734), (-13.18, 4.741, 2.271), (-12.98, 3.598, 4.681), (-10.91, -0.5378, -5.227), (-9.887, -4.443, -1.764), (-10.09, -3.3, -4.174), (-10.19, -4.441, 2.491), (-11.71, -0.533, 5.767), (-10.74, -3.296, 4.846), (-15.94, 3.143, -2.199), (-13.48, -0.3122, -5.408), (-15.13, 2.129, -4.535), (-14.25, -0.2946, 5.587), (-16.24, 3.15, 2.056), (-15.76, 2.143, 4.486), (-12.7, -1.521, -5.352), (-10.71, -4.966, -1.82), (-11.2, -3.959, -4.251), (-11.01, -4.959, 2.435), (-13.47, -1.504, 5.643), (-11.83, -3.945, 4.77), (-17.53, 2.094, -2.32), (-15.13, -1.399, -5.537), (-16.69, 1.097, -4.654), (-16.25, -1.603, 5.426), (-17.96, 2.015, 1.923), (-17.6, 0.9291, 4.341), (-14.41, -2.645, -5.487), (-12.7, -6.263, -1.983), (-13.06, -5.178, -4.401), (-13.14, -6.343, 2.259), (-15.53, -2.85, 5.477), (-13.98, -5.346, 4.594), (-18.52, 1.642, -2.479), (-16.57, -2.055, -5.767), (-17.7, 0.636, -4.816), (-18.56, -2.664, 5.056), (-19.29, 1.406, 1.709), (-19.33, 0.137, 4.063), (-16.1, -3.417, -5.757), (-15.37, -7.486, -2.411), (-15.33, -6.217, -4.765), (-16.14, -7.722, 1.778), (-18.09, -4.025, 5.066), (-16.96, -6.716, 4.115), (-19.69, 1.351, -2.763), (-18.15, -2.449, -6.149), (-18.88, 0.3408, -5.104), (-20.95, -3.261, 4.48), (-20.78, 1.037, 1.351), (-21.18, -0.3253, 3.617), (-17.91, -3.869, -6.194), (-18.08, -8.167, -3.064), (-17.67, -6.805, -5.33), (-19.16, -8.481, 1.049), (-20.71, -4.681, 4.435), (-19.97, -7.471, 3.39), (-20.92, 1.25, -3.135), (-19.84, -2.581, -6.665), (-20.17, 0.2376, -5.494), (-23.26, -3.445, 3.778), (-22.24, 0.9152, 0.9064), (-22.98, -0.4717, 3.073), (-19.83, -4.016, -6.78), (-20.85, -8.377, -3.909), (-20.12, -6.99, -6.076), (-22.17, -8.711, 0.1319), (-23.25, -4.881, 3.662), (-22.92, -7.699, 2.492), (-21.54, 1.336, -3.348), (-21.41, -2.326, -7.204), (-20.99, 0.3592, -5.776), (-25.44, -3.082, 3.028), (-23.1, 1.043, 0.6122), (-24.3, -0.2611, 2.619), (-21.79, -3.69, -7.456), (-24.13, -7.815, -5.041), (-22.93, -6.511, -7.047), (-25.69, -8.108, -1.081), (-25.82, -4.446, 2.776), (-26.24, -7.131, 1.348), (-21.69, 1.411, -3.404), (-22.63, -1.596, -7.69), (-21.37, 0.5733, -5.924), (-27.34, -1.933, 2.266), (-23.51, 1.281, 0.4489), (-25.24, 0.2971, 2.245), (-23.46, -2.686, -8.123), (-27.29, -5.9, -6.306), (-25.57, -4.916, -8.102), (-29.12, -6.03, -2.453), (-28.18, -3.023, 1.833), (-29.44, -5.192, 0.06679), (-22.27, 2.258, -3.699), (-23.67, -0.1995, -8.204), (-22.05, 1.536, -6.264), (-28.69, -0.1804, 1.611), (-24.21, 2.266, 0.0995), (-26.16, 1.552, 1.788), (-24.7, -1.059, -8.728), (-29.18, -3.505, -7.216), (-27.23, -2.791, -8.905), (-31.12, -3.498, -3.418), (-29.72, -1.04, 1.087), (-31.34, -2.775, -0.8522), (-23.54, 4.126, -4.345), (-24.89, 1.601, -8.826), (-23.3, 3.388, -6.905), (-29.89, 1.586, 1.0), (-25.47, 4.12, -0.542), (-27.4, 3.376, 1.157), (-25.91, 0.7145, -9.342), (-30.32, -1.819, -7.799), (-28.39, -1.075, -9.499), (-32.25, -1.825, -3.996), (-30.9, 0.6999, 0.4851), (-32.49, -1.087, -1.436), (-24.86, 5.966, -5.007), (-26.16, 3.37, -9.462), (-24.61, 5.212, -7.561), (-31.13, 3.319, 0.3774), (-26.78, 5.946, -1.199), (-28.68, 5.17, 0.5121), (-27.15, 2.454, -9.967), (-31.5, -0.1738, -8.391), (-29.6, 0.6023, -10.1), (-33.42, -0.1935, -4.583), (-32.12, 2.403, -0.1273), (-33.67, 0.5605, -2.029), (-26.61, 8.101, -5.93), (-27.4, 4.905, -10.11), (-26.17, 7.124, -8.381), (-32.69, 5.226, -0.4448), (-28.66, 8.225, -2.19), (-30.51, 7.387, -0.4521), (-28.25, 3.82, -10.54), (-32.28, 0.821, -8.79), (-30.43, 1.658, -10.53), (-34.33, 0.9453, -5.05), (-33.54, 4.141, -0.8712), (-34.77, 1.922, -2.599), (-29.07, 9.949, -7.53), (-28.74, 5.915, -10.98), (-28.21, 8.654, -9.705), (-34.8, 6.812, -1.816), (-31.42, 10.3, -3.984), (-33.18, 9.39, -2.185), (-29.28, 4.597, -11.21), (-32.66, 1.112, -9.039), (-30.9, 2.019, -10.84), (-35.01, 1.459, -5.492), (-35.34, 5.494, -2.041), (-35.87, 2.755, -3.318), (-31.7, 10.82, -9.547), (-30.22, 6.401, -12.12), (-30.4, 9.377, -11.39), (-37.04, 7.555, -3.533), (-34.34, 11.26, -6.224), (-36.0, 10.32, -4.346), (-30.44, 4.977, -12.1), (-33.14, 1.268, -9.404), (-31.48, 2.208, -11.28), (-35.78, 1.715, -6.082), (-37.26, 6.131, -3.511), (-37.08, 3.155, -4.239), (-34.83, 10.36, -12.18), (-31.8, 6.172, -13.45), (-32.99, 8.999, -13.57), (-39.28, 7.237, -5.419), (-37.72, 10.77, -9.074), (-39.13, 9.873, -6.984), (-31.55, 4.818, -13.03), (-33.11, 1.282, -9.374), (-31.7, 2.182, -11.46), (-36.0, 1.694, -6.267), (-39.02, 5.883, -5.0), (-37.83, 3.056, -4.876), (-37.2, 8.6, -14.3), (-33.19, 5.124, -14.69), (-35.03, 7.484, -15.39), (-41.07, 5.899, -7.019), (-40.25, 8.9, -11.33), (-41.49, 8.119, -9.096), (-32.63, 3.989, -14.0), (-33.45, 0.9887, -9.687), (-32.21, 1.769, -11.92), (-36.5, 1.288, -6.718), (-40.51, 4.764, -6.331), (-38.67, 2.405, -5.631), (-38.8, 6.514, -15.81), (-34.34, 3.624, -15.77), (-36.47, 5.601, -16.75), (-42.4, 4.154, -8.276), (-41.92, 6.719, -12.91), (-43.09, 6.035, -10.6), (-33.64, 2.668, -14.95), (-34.12, 0.1032, -10.31), (-32.95, 0.7873, -12.62), (-37.24, 0.3081, -7.414), (-41.7, 3.198, -7.457), (-39.57, 1.222, -6.475), (-39.54, 5.342, -16.55), (-35.27, 2.179, -16.71), (-37.25, 4.38, -17.53), (-43.5, 2.46, -9.389), (-42.73, 5.451, -13.72), (-44.0, 4.61, -11.52), (-34.66, 1.101, -15.98), (-35.43, -1.89, -11.65), (-34.16, -1.05, -13.85), (-38.61, -1.782, -8.817), (-42.89, 1.381, -8.658), (-40.91, -0.8197, -7.841), (-40.08, 4.794, -17.16), (-36.29, 1.13, -17.87), (-37.9, 3.712, -18.27), (-44.72, 1.207, -10.76), (-43.34, 4.824, -14.41), (-44.82, 3.774, -12.44), (-35.87, -0.1455, -17.35), (-37.24, -3.763, -13.7), (-35.77, -2.713, -15.67), (-40.5, -3.733, -10.95), (-44.29, -0.06916, -10.25), (-42.68, -2.65, -9.844), (-40.8, 4.347, -18.04), (-37.43, 0.4154, -19.26), (-38.73, 3.199, -19.27), (-46.03, 0.3829, -12.36), (-44.13, 4.334, -15.37), (-45.78, 3.173, -13.62), (-37.18, -0.966, -18.94), (-39.07, -4.917, -15.93), (-37.43, -3.756, -17.69), (-42.4, -4.93, -13.26), (-45.77, -0.9986, -12.05), (-44.48, -3.783, -12.03), (-41.69, 4.043, -19.18), (-38.64, -0.001437, -20.8), (-39.69, 2.869, -20.51), (-47.37, -0.08005, -14.07), (-45.07, 4.013, -16.57), (-46.85, 2.804, -14.99), (-38.51, -1.427, -20.65), (-40.82, -5.52, -18.15), (-39.03, -4.312, -19.74), (-44.2, -5.551, -15.55), (-47.24, -1.506, -13.92), (-46.2, -4.376, -14.22), (-42.7, 3.909, -20.5), (-39.89, -0.1696, -22.44), (-40.75, 2.726, -21.91), (-48.71, -0.262, -15.84), (-46.11, 3.873, -17.95), (-48.0, 2.65, -16.49), (-39.85, -1.609, -22.41), (-42.45, -5.744, -20.31), (-40.57, -4.521, -21.76), (-45.87, -5.78, -17.75), (-48.68, -1.701, -15.81), (-47.81, -4.597, -16.35)], [], [(22, 9, 4, 15), (12, 16, 3, 1), (6, 10, 21, 19), (18, 7, 8, 20), (20, 8, 6, 19), (9, 22, 23, 11), (11, 23, 21, 10), (0, 13, 14, 2), (2, 14, 12, 1), (15, 4, 5, 17), (17, 5, 3, 16), (7, 18, 13, 0), (34, 22, 15, 27), (24, 28, 16, 12), (19, 21, 33, 31), (30, 18, 20, 32), (32, 20, 19, 31), (22, 34, 35, 23), (23, 35, 33, 21), (13, 25, 26, 14), (14, 26, 24, 12), (27, 15, 17, 29), (29, 17, 16, 28), (18, 30, 25, 13), (46, 34, 27, 39), (36, 40, 28, 24), (31, 33, 45, 43), (42, 30, 32, 44), (44, 32, 31, 43), (34, 46, 47, 35), (35, 47, 45, 33), (25, 37, 38, 26), (26, 38, 36, 24), (39, 27, 29, 41), (41, 29, 28, 40), (30, 42, 37, 25), (58, 46, 39, 51), (48, 52, 40, 36), (43, 45, 57, 55), (54, 42, 44, 56), (56, 44, 43, 55), (46, 58, 59, 47), (47, 59, 57, 45), (37, 49, 50, 38), (38, 50, 48, 36), (51, 39, 41, 53), (53, 41, 40, 52), (42, 54, 49, 37), (70, 58, 51, 63), (60, 64, 52, 48), (55, 57, 69, 67), (66, 54, 56, 68), (68, 56, 55, 67), (58, 70, 71, 59), (59, 71, 69, 57), (49, 61, 62, 50), (50, 62, 60, 48), (63, 51, 53, 65), (65, 53, 52, 64), (54, 66, 61, 49), (82, 70, 63, 75), (72, 76, 64, 60), (67, 69, 81, 79), (78, 66, 68, 80), (80, 68, 67, 79), (70, 82, 83, 71), (71, 83, 81, 69), (61, 73, 74, 62), (62, 74, 72, 60), (75, 63, 65, 77), (77, 65, 64, 76), (66, 78, 73, 61), (94, 82, 75, 87), (84, 88, 76, 72), (79, 81, 93, 91), (90, 78, 80, 92), (92, 80, 79, 91), (82, 94, 95, 83), (83, 95, 93, 81), (73, 85, 86, 74), (74, 86, 84, 72), (87, 75, 77, 89), (89, 77, 76, 88), (78, 90, 85, 73), (106, 94, 87, 99), (96, 100, 88, 84), (91, 93, 105, 103), (102, 90, 92, 104), (104, 92, 91, 103), (94, 106, 107, 95), (95, 107, 105, 93), (85, 97, 98, 86), (86, 98, 96, 84), (99, 87, 89, 101), (101, 89, 88, 100), (90, 102, 97, 85), (118, 106, 99, 111), (108, 112, 100, 96), (103, 105, 117, 115), (114, 102, 104, 116), (116, 104, 103, 115), (106, 118, 119, 107), (107, 119, 117, 105), (97, 109, 110, 98), (98, 110, 108, 96), (111, 99, 101, 113), (113, 101, 100, 112), (102, 114, 109, 97), (130, 118, 111, 123), (120, 124, 112, 108), (115, 117, 129, 127), (126, 114, 116, 128), (128, 116, 115, 127), (118, 130, 131, 119), (119, 131, 129, 117), (109, 121, 122, 110), (110, 122, 120, 108), (123, 111, 113, 125), (125, 113, 112, 124), (114, 126, 121, 109), (142, 130, 123, 135), (132, 136, 124, 120), (127, 129, 141, 139), (138, 126, 128, 140), (140, 128, 127, 139), (130, 142, 143, 131), (131, 143, 141, 129), (121, 133, 134, 122), (122, 134, 132, 120), (135, 123, 125, 137), (137, 125, 124, 136), (126, 138, 133, 121), (154, 142, 135, 147), (144, 148, 136, 132), (139, 141, 153, 151), (150, 138, 140, 152), (152, 140, 139, 151), (142, 154, 155, 143), (143, 155, 153, 141), (133, 145, 146, 134), (134, 146, 144, 132), (147, 135, 137, 149), (149, 137, 136, 148), (138, 150, 145, 133), (166, 154, 147, 159), (156, 160, 148, 144), (151, 153, 165, 163), (162, 150, 152, 164), (164, 152, 151, 163), (154, 166, 167, 155), (155, 167, 165, 153), (145, 157, 158, 146), (146, 158, 156, 144), (159, 147, 149, 161), (161, 149, 148, 160), (150, 162, 157, 145), (178, 166, 159, 171), (168, 172, 160, 156), (163, 165, 177, 175), (174, 162, 164, 176), (176, 164, 163, 175), (166, 178, 179, 167), (167, 179, 177, 165), (157, 169, 170, 158), (158, 170, 168, 156), (171, 159, 161, 173), (173, 161, 160, 172), (162, 174, 169, 157), (190, 178, 171, 183), (180, 184, 172, 168), (175, 177, 189, 187), (186, 174, 176, 188), (188, 176, 175, 187), (178, 190, 191, 179), (179, 191, 189, 177), (169, 181, 182, 170), (170, 182, 180, 168), (183, 171, 173, 185), (185, 173, 172, 184), (174, 186, 181, 169), (202, 190, 183, 195), (192, 196, 184, 180), (187, 189, 201, 199), (198, 186, 188, 200), (200, 188, 187, 199), (190, 202, 203, 191), (191, 203, 201, 189), (181, 193, 194, 182), (182, 194, 192, 180), (195, 183, 185, 197), (197, 185, 184, 196), (186, 198, 193, 181), (214, 202, 195, 207), (204, 208, 196, 192), (199, 201, 213, 211), (210, 198, 200, 212), (212, 200, 199, 211), (202, 214, 215, 203), (203, 215, 213, 201), (193, 205, 206, 194), (194, 206, 204, 192), (207, 195, 197, 209), (209, 197, 196, 208), (198, 210, 205, 193), (226, 214, 207, 219), (216, 220, 208, 204), (211, 213, 225, 223), (222, 210, 212, 224), (224, 212, 211, 223), (214, 226, 227, 215), (215, 227, 225, 213), (205, 217, 218, 206), (206, 218, 216, 204), (219, 207, 209, 221), (221, 209, 208, 220), (210, 222, 217, 205), (238, 226, 219, 231), (228, 232, 220, 216), (223, 225, 237, 235), (234, 222, 224, 236), (236, 224, 223, 235), (226, 238, 239, 227), (227, 239, 237, 225), (217, 229, 230, 218), (218, 230, 228, 216), (231, 219, 221, 233), (233, 221, 220, 232), (222, 234, 229, 217), (250, 238, 231, 243), (240, 244, 232, 228), (235, 237, 249, 247), (246, 234, 236, 248), (248, 236, 235, 247), (238, 250, 251, 239), (239, 251, 249, 237), (229, 241, 242, 230), (230, 242, 240, 228), (243, 231, 233, 245), (245, 233, 232, 244), (234, 246, 241, 229), (262, 250, 243, 255), (252, 256, 244, 240), (247, 249, 261, 259), (258, 246, 248, 260), (260, 248, 247, 259), (250, 262, 263, 251), (251, 263, 261, 249), (241, 253, 254, 242), (242, 254, 252, 240), (255, 243, 245, 257), (257, 245, 244, 256), (246, 258, 253, 241), (274, 262, 255, 267), (264, 268, 256, 252), (259, 261, 273, 271), (270, 258, 260, 272), (272, 260, 259, 271), (262, 274, 275, 263), (263, 275, 273, 261), (253, 265, 266, 254), (254, 266, 264, 252), (267, 255, 257, 269), (269, 257, 256, 268), (258, 270, 265, 253), (286, 274, 267, 279), (276, 280, 268, 264), (271, 273, 285, 283), (282, 270, 272, 284), (284, 272, 271, 283), (274, 286, 287, 275), (275, 287, 285, 273), (265, 277, 278, 266), (266, 278, 276, 264), (279, 267, 269, 281), (281, 269, 268, 280), (270, 282, 277, 265), (298, 286, 279, 291), (288, 292, 280, 276), (283, 285, 297, 295), (294, 282, 284, 296), (296, 284, 283, 295), (286, 298, 299, 287), (287, 299, 297, 285), (277, 289, 290, 278), (278, 290, 288, 276), (291, 279, 281, 293), (293, 281, 280, 292), (282, 294, 289, 277), (322, 315, 304, 309), (312, 301, 303, 316), (306, 319, 321, 310), (318, 320, 308, 307), (320, 319, 306, 308), (309, 311, 323, 322), (311, 310, 321, 323), (300, 302, 314, 313), (302, 301, 312, 314), (315, 317, 305, 304), (317, 316, 303, 305), (307, 300, 313, 318), (334, 327, 315, 322), (324, 312, 316, 328), (319, 331, 333, 321), (330, 332, 320, 318), (332, 331, 319, 320), (322, 323, 335, 334), (323, 321, 333, 335), (313, 314, 326, 325), (314, 312, 324, 326), (327, 329, 317, 315), (329, 328, 316, 317), (318, 313, 325, 330), (346, 339, 327, 334), (336, 324, 328, 340), (331, 343, 345, 333), (342, 344, 332, 330), (344, 343, 331, 332), (334, 335, 347, 346), (335, 333, 345, 347), (325, 326, 338, 337), (326, 324, 336, 338), (339, 341, 329, 327), (341, 340, 328, 329), (330, 325, 337, 342), (358, 351, 339, 346), (348, 336, 340, 352), (343, 355, 357, 345), (354, 356, 344, 342), (356, 355, 343, 344), (346, 347, 359, 358), (347, 345, 357, 359), (337, 338, 350, 349), (338, 336, 348, 350), (351, 353, 341, 339), (353, 352, 340, 341), (342, 337, 349, 354), (370, 363, 351, 358), (360, 348, 352, 364), (355, 367, 369, 357), (366, 368, 356, 354), (368, 367, 355, 356), (358, 359, 371, 370), (359, 357, 369, 371), (349, 350, 362, 361), (350, 348, 360, 362), (363, 365, 353, 351), (365, 364, 352, 353), (354, 349, 361, 366), (382, 375, 363, 370), (372, 360, 364, 376), (367, 379, 381, 369), (378, 380, 368, 366), (380, 379, 367, 368), (370, 371, 383, 382), (371, 369, 381, 383), (361, 362, 374, 373), (362, 360, 372, 374), (375, 377, 365, 363), (377, 376, 364, 365), (366, 361, 373, 378), (394, 387, 375, 382), (384, 372, 376, 388), (379, 391, 393, 381), (390, 392, 380, 378), (392, 391, 379, 380), (382, 383, 395, 394), (383, 381, 393, 395), (373, 374, 386, 385), (374, 372, 384, 386), (387, 389, 377, 375), (389, 388, 376, 377), (378, 373, 385, 390), (406, 399, 387, 394), (396, 384, 388, 400), (391, 403, 405, 393), (402, 404, 392, 390), (404, 403, 391, 392), (394, 395, 407, 406), (395, 393, 405, 407), (385, 386, 398, 397), (386, 384, 396, 398), (399, 401, 389, 387), (401, 400, 388, 389), (390, 385, 397, 402), (418, 411, 399, 406), (408, 396, 400, 412), (403, 415, 417, 405), (414, 416, 404, 402), (416, 415, 403, 404), (406, 407, 419, 418), (407, 405, 417, 419), (397, 398, 410, 409), (398, 396, 408, 410), (411, 413, 401, 399), (413, 412, 400, 401), (402, 397, 409, 414), (430, 423, 411, 418), (420, 408, 412, 424), (415, 427, 429, 417), (426, 428, 416, 414), (428, 427, 415, 416), (418, 419, 431, 430), (419, 417, 429, 431), (409, 410, 422, 421), (410, 408, 420, 422), (423, 425, 413, 411), (425, 424, 412, 413), (414, 409, 421, 426), (442, 435, 423, 430), (432, 420, 424, 436), (427, 439, 441, 429), (438, 440, 428, 426), (440, 439, 427, 428), (430, 431, 443, 442), (431, 429, 441, 443), (421, 422, 434, 433), (422, 420, 432, 434), (435, 437, 425, 423), (437, 436, 424, 425), (426, 421, 433, 438), (454, 447, 435, 442), (444, 432, 436, 448), (439, 451, 453, 441), (450, 452, 440, 438), (452, 451, 439, 440), (442, 443, 455, 454), (443, 441, 453, 455), (433, 434, 446, 445), (434, 432, 444, 446), (447, 449, 437, 435), (449, 448, 436, 437), (438, 433, 445, 450), (466, 459, 447, 454), (456, 444, 448, 460), (451, 463, 465, 453), (462, 464, 452, 450), (464, 463, 451, 452), (454, 455, 467, 466), (455, 453, 465, 467), (445, 446, 458, 457), (446, 444, 456, 458), (459, 461, 449, 447), (461, 460, 448, 449), (450, 445, 457, 462), (478, 471, 459, 466), (468, 456, 460, 472), (463, 475, 477, 465), (474, 476, 464, 462), (476, 475, 463, 464), (466, 467, 479, 478), (467, 465, 477, 479), (457, 458, 470, 469), (458, 456, 468, 470), (471, 473, 461, 459), (473, 472, 460, 461), (462, 457, 469, 474), (490, 483, 471, 478), (480, 468, 472, 484), (475, 487, 489, 477), (486, 488, 476, 474), (488, 487, 475, 476), (478, 479, 491, 490), (479, 477, 489, 491), (469, 470, 482, 481), (470, 468, 480, 482), (483, 485, 473, 471), (485, 484, 472, 473), (474, 469, 481, 486), (502, 495, 483, 490), (492, 480, 484, 496), (487, 499, 501, 489), (498, 500, 488, 486), (500, 499, 487, 488), (490, 491, 503, 502), (491, 489, 501, 503), (481, 482, 494, 493), (482, 480, 492, 494), (495, 497, 485, 483), (497, 496, 484, 485), (486, 481, 493, 498), (514, 507, 495, 502), (504, 492, 496, 508), (499, 511, 513, 501), (510, 512, 500, 498), (512, 511, 499, 500), (502, 503, 515, 514), (503, 501, 513, 515), (493, 494, 506, 505), (494, 492, 504, 506), (507, 509, 497, 495), (509, 508, 496, 497), (498, 493, 505, 510), (526, 519, 507, 514), (516, 504, 508, 520), (511, 523, 525, 513), (522, 524, 512, 510), (524, 523, 511, 512), (514, 515, 527, 526), (515, 513, 525, 527), (505, 506, 518, 517), (506, 504, 516, 518), (519, 521, 509, 507), (521, 520, 508, 509), (510, 505, 517, 522), (538, 531, 519, 526), (528, 516, 520, 532), (523, 535, 537, 525), (534, 536, 524, 522), (536, 535, 523, 524), (526, 527, 539, 538), (527, 525, 537, 539), (517, 518, 530, 529), (518, 516, 528, 530), (531, 533, 521, 519), (533, 532, 520, 521), (522, 517, 529, 534), (550, 543, 531, 538), (540, 528, 532, 544), (535, 547, 549, 537), (546, 548, 536, 534), (548, 547, 535, 536), (538, 539, 551, 550), (539, 537, 549, 551), (529, 530, 542, 541), (530, 528, 540, 542), (543, 545, 533, 531), (545, 544, 532, 533), (534, 529, 541, 546), (562, 555, 543, 550), (552, 540, 544, 556), (547, 559, 561, 549), (558, 560, 548, 546), (560, 559, 547, 548), (550, 551, 563, 562), (551, 549, 561, 563), (541, 542, 554, 553), (542, 540, 552, 554), (555, 557, 545, 543), (557, 556, 544, 545), (546, 541, 553, 558), (574, 567, 555, 562), (564, 552, 556, 568), (559, 571, 573, 561), (570, 572, 560, 558), (572, 571, 559, 560), (562, 563, 575, 574), (563, 561, 573, 575), (553, 554, 566, 565), (554, 552, 564, 566), (567, 569, 557, 555), (569, 568, 556, 557), (558, 553, 565, 570), (586, 579, 567, 574), (576, 564, 568, 580), (571, 583, 585, 573), (582, 584, 572, 570), (584, 583, 571, 572), (574, 575, 587, 586), (575, 573, 585, 587), (565, 566, 578, 577), (566, 564, 576, 578), (579, 581, 569, 567), (581, 580, 568, 569), (570, 565, 577, 582), (598, 591, 579, 586), (588, 576, 580, 592), (583, 595, 597, 585), (594, 596, 584, 582), (596, 595, 583, 584), (586, 587, 599, 598), (587, 585, 597, 599), (577, 578, 590, 589), (578, 576, 588, 590), (591, 593, 581, 579), (593, 592, 580, 581), (582, 577, 589, 594), (8, 7, 307, 308), (6, 8, 308, 306), (9, 11, 311, 309), (11, 10, 310, 311), (0, 2, 302, 300), (2, 1, 301, 302), (5, 4, 304, 305), (3, 5, 305, 303), (7, 0, 300, 307), (1, 3, 303, 301), (4, 9, 309, 304), (10, 6, 306, 310), (294, 296, 596, 594), (296, 295, 595, 596), (299, 298, 598, 599), (297, 299, 599, 597), (290, 289, 589, 590), (288, 290, 590, 588), (291, 293, 593, 591), (293, 292, 592, 593), (289, 294, 594, 589), (292, 288, 588, 592), (298, 291, 591, 598), (295, 297, 597, 595)])
me_cube_001.polygons.foreach_set('use_smooth', [True] * 600)
_uv = me_cube_001.uv_layers.new(name='UVMap')
_uv.uv.foreach_set('vector', [0.4867, 0.672, 0.48, 0.6472, 0.4987, 0.6411, 0.5065, 0.6662, 0.1642, 0.7021, 0.1144, 0.7013, 0.1154, 0.6774, 0.1651, 0.6775, 0.3439, 0.668, 0.4019, 0.6614, 0.4065, 0.6893, 0.3478, 0.697, 0.2616, 0.7022, 0.2601, 0.674, 0.3042, 0.6735, 0.3067, 0.7012, 0.3067, 0.7012, 0.3042, 0.6735, 0.3439, 0.668, 0.3478, 0.697, 0.48, 0.6472, 0.4867, 0.672, 0.4459, 0.6826, 0.4401, 0.6573, 0.4401, 0.6573, 0.4459, 0.6826, 0.4065, 0.6893, 0.4019, 0.6614, 0.2403, 0.675, 0.2404, 0.7025, 0.1994, 0.7029, 0.1999, 0.6786, 0.1999, 0.6786, 0.1994, 0.7029, 0.1642, 0.7021, 0.1651, 0.6775, 0.04047, 0.6972, 0.04342, 0.6711, 0.08194, 0.6778, 0.07985, 0.7004, 0.07985, 0.7004, 0.08194, 0.6778, 0.1154, 0.6774, 0.1144, 0.7013, 0.2601, 0.674, 0.2616, 0.7022, 0.2404, 0.7025, 0.2403, 0.675, 0.4939, 0.6976, 0.4867, 0.672, 0.5065, 0.6662, 0.5138, 0.6918, 0.1635, 0.7264, 0.1138, 0.7252, 0.1144, 0.7013, 0.1642, 0.7021, 0.3478, 0.697, 0.4065, 0.6893, 0.4112, 0.7177, 0.3513, 0.7266, 0.2617, 0.7299, 0.2616, 0.7022, 0.3067, 0.7012, 0.3083, 0.7303, 0.3083, 0.7303, 0.3067, 0.7012, 0.3478, 0.697, 0.3513, 0.7266, 0.4867, 0.672, 0.4939, 0.6976, 0.4516, 0.7095, 0.4459, 0.6826, 0.4459, 0.6826, 0.4516, 0.7095, 0.4112, 0.7177, 0.4065, 0.6893, 0.2404, 0.7025, 0.2402, 0.7292, 0.1987, 0.7276, 0.1994, 0.7029, 0.1994, 0.7029, 0.1987, 0.7276, 0.1635, 0.7264, 0.1642, 0.7021, 0.03892, 0.7236, 0.04047, 0.6972, 0.07985, 0.7004, 0.07932, 0.7244, 0.07932, 0.7244, 0.07985, 0.7004, 0.1144, 0.7013, 0.1138, 0.7252, 0.2616, 0.7022, 0.2617, 0.7299, 0.2402, 0.7292, 0.2404, 0.7025, 0.5002, 0.7203, 0.4939, 0.6976, 0.5138, 0.6918, 0.5207, 0.7203, 0.1628, 0.7683, 0.1124, 0.7669, 0.1138, 0.7252, 0.1635, 0.7264, 0.3513, 0.7266, 0.4112, 0.7177, 0.4131, 0.7237, 0.3514, 0.733, 0.2613, 0.7538, 0.2617, 0.7299, 0.3083, 0.7303, 0.3072, 0.7421, 0.3072, 0.7421, 0.3083, 0.7303, 0.3513, 0.7266, 0.3514, 0.733, 0.4939, 0.6976, 0.5002, 0.7203, 0.456, 0.7207, 0.4516, 0.7095, 0.4516, 0.7095, 0.456, 0.7207, 0.4131, 0.7237, 0.4112, 0.7177, 0.2402, 0.7292, 0.2401, 0.7586, 0.1984, 0.766, 0.1987, 0.7276, 0.1987, 0.7276, 0.1984, 0.766, 0.1628, 0.7683, 0.1635, 0.7264, 0.03789, 0.7538, 0.03892, 0.7236, 0.07932, 0.7244, 0.07819, 0.7622, 0.07819, 0.7622, 0.07932, 0.7244, 0.1138, 0.7252, 0.1124, 0.7669, 0.2617, 0.7299, 0.2613, 0.7538, 0.2401, 0.7586, 0.2402, 0.7292, 0.4958, 0.7431, 0.5002, 0.7203, 0.5207, 0.7203, 0.5156, 0.7481, 0.1656, 0.8132, 0.1056, 0.8088, 0.1124, 0.7669, 0.1628, 0.7683, 0.3514, 0.733, 0.4131, 0.7237, 0.4131, 0.7322, 0.3539, 0.741, 0.2717, 0.777, 0.2613, 0.7538, 0.3072, 0.7421, 0.3136, 0.7553, 0.3136, 0.7553, 0.3072, 0.7421, 0.3514, 0.733, 0.3539, 0.741, 0.5002, 0.7203, 0.4958, 0.7431, 0.4537, 0.7341, 0.456, 0.7207, 0.456, 0.7207, 0.4537, 0.7341, 0.4131, 0.7322, 0.4131, 0.7237, 0.2401, 0.7586, 0.2515, 0.7874, 0.2078, 0.8059, 0.1984, 0.766, 0.1984, 0.766, 0.2078, 0.8059, 0.1656, 0.8132, 0.1628, 0.7683, 0.0283, 0.7815, 0.03789, 0.7538, 0.07819, 0.7622, 0.06774, 0.7981, 0.06774, 0.7981, 0.07819, 0.7622, 0.1124, 0.7669, 0.1056, 0.8088, 0.2613, 0.7538, 0.2717, 0.777, 0.2515, 0.7874, 0.2401, 0.7586, 0.4888, 0.7712, 0.4958, 0.7431, 0.5156, 0.7481, 0.5084, 0.7756, 0.1675, 0.8399, 0.09998, 0.8353, 0.1056, 0.8088, 0.1656, 0.8132, 0.3539, 0.741, 0.4131, 0.7322, 0.4143, 0.7634, 0.3616, 0.7699, 0.2841, 0.8002, 0.2717, 0.777, 0.3136, 0.7553, 0.3251, 0.7813, 0.3251, 0.7813, 0.3136, 0.7553, 0.3539, 0.741, 0.3616, 0.7699, 0.4958, 0.7431, 0.4888, 0.7712, 0.4497, 0.7645, 0.4537, 0.7341, 0.4537, 0.7341, 0.4497, 0.7645, 0.4143, 0.7634, 0.4131, 0.7322, 0.2515, 0.7874, 0.2632, 0.8103, 0.2157, 0.831, 0.2078, 0.8059, 0.2078, 0.8059, 0.2157, 0.831, 0.1675, 0.8399, 0.1656, 0.8132, 0.01653, 0.808, 0.0283, 0.7815, 0.06774, 0.7981, 0.05787, 0.8238, 0.05787, 0.8238, 0.06774, 0.7981, 0.1056, 0.8088, 0.09998, 0.8353, 0.2717, 0.777, 0.2841, 0.8002, 0.2632, 0.8103, 0.2515, 0.7874, 0.4839, 0.8038, 0.4888, 0.7712, 0.5084, 0.7756, 0.5039, 0.8062, 0.1687, 0.8538, 0.09769, 0.8543, 0.09998, 0.8353, 0.1675, 0.8399, 0.3616, 0.7699, 0.4143, 0.7634, 0.415, 0.7997, 0.3681, 0.8036, 0.2924, 0.8221, 0.2841, 0.8002, 0.3251, 0.7813, 0.3338, 0.81, 0.3338, 0.81, 0.3251, 0.7813, 0.3616, 0.7699, 0.3681, 0.8036, 0.4888, 0.7712, 0.4839, 0.8038, 0.4466, 0.8002, 0.4497, 0.7645, 0.4497, 0.7645, 0.4466, 0.8002, 0.415, 0.7997, 0.4143, 0.7634, 0.2632, 0.8103, 0.2705, 0.8293, 0.2193, 0.8454, 0.2157, 0.831, 0.2157, 0.831, 0.2193, 0.8454, 0.1687, 0.8538, 0.1675, 0.8399, 0.007412, 0.8378, 0.01653, 0.808, 0.05787, 0.8238, 0.05205, 0.8477, 0.05205, 0.8477, 0.05787, 0.8238, 0.09998, 0.8353, 0.09769, 0.8543, 0.2841, 0.8002, 0.2924, 0.8221, 0.2705, 0.8293, 0.2632, 0.8103, 0.4809, 0.8348, 0.4839, 0.8038, 0.5039, 0.8062, 0.5004, 0.8365, 0.1704, 0.8703, 0.09682, 0.8757, 0.09769, 0.8543, 0.1687, 0.8538, 0.3681, 0.8036, 0.415, 0.7997, 0.4152, 0.8315, 0.3711, 0.8332, 0.2985, 0.8448, 0.2924, 0.8221, 0.3338, 0.81, 0.3389, 0.837, 0.3389, 0.837, 0.3338, 0.81, 0.3681, 0.8036, 0.3711, 0.8332, 0.4839, 0.8038, 0.4809, 0.8348, 0.4453, 0.8321, 0.4466, 0.8002, 0.4466, 0.8002, 0.4453, 0.8321, 0.4152, 0.8315, 0.415, 0.7997, 0.2705, 0.8293, 0.2764, 0.85, 0.2232, 0.8627, 0.2193, 0.8454, 0.2193, 0.8454, 0.2232, 0.8627, 0.1704, 0.8703, 0.1687, 0.8538, 0.002621, 0.8684, 0.007412, 0.8378, 0.05205, 0.8477, 0.04862, 0.8735, 0.04862, 0.8735, 0.05205, 0.8477, 0.09769, 0.8543, 0.09682, 0.8757, 0.2924, 0.8221, 0.2985, 0.8448, 0.2764, 0.85, 0.2705, 0.8293, 0.4787, 0.8641, 0.4809, 0.8348, 0.5004, 0.8365, 0.4985, 0.8654, 0.1725, 0.8877, 0.09783, 0.8974, 0.09682, 0.8757, 0.1704, 0.8703, 0.3711, 0.8332, 0.4152, 0.8315, 0.4146, 0.8614, 0.3729, 0.8619, 0.3028, 0.8687, 0.2985, 0.8448, 0.3389, 0.837, 0.3422, 0.8637, 0.3422, 0.8637, 0.3389, 0.837, 0.3711, 0.8332, 0.3729, 0.8619, 0.4809, 0.8348, 0.4787, 0.8641, 0.4435, 0.862, 0.4453, 0.8321, 0.4453, 0.8321, 0.4435, 0.862, 0.4146, 0.8614, 0.4152, 0.8315, 0.2764, 0.85, 0.2808, 0.8722, 0.2262, 0.8823, 0.2232, 0.8627, 0.2232, 0.8627, 0.2262, 0.8823, 0.1725, 0.8877, 0.1704, 0.8703, 0.0001173, 0.8973, 0.002621, 0.8684, 0.04862, 0.8735, 0.04767, 0.8989, 0.04767, 0.8989, 0.04862, 0.8735, 0.09682, 0.8757, 0.09783, 0.8974, 0.2985, 0.8448, 0.3028, 0.8687, 0.2808, 0.8722, 0.2764, 0.85, 0.4783, 0.8947, 0.4787, 0.8641, 0.4985, 0.8654, 0.4984, 0.8938, 0.1732, 0.894, 0.09911, 0.9081, 0.09783, 0.8974, 0.1725, 0.8877, 0.3729, 0.8619, 0.4146, 0.8614, 0.4144, 0.8965, 0.3734, 0.8956, 0.3044, 0.8934, 0.3028, 0.8687, 0.3422, 0.8637, 0.3434, 0.8945, 0.3434, 0.8945, 0.3422, 0.8637, 0.3729, 0.8619, 0.3734, 0.8956, 0.4787, 0.8641, 0.4783, 0.8947, 0.4428, 0.8958, 0.4435, 0.862, 0.4435, 0.862, 0.4428, 0.8958, 0.4144, 0.8965, 0.4146, 0.8614, 0.2808, 0.8722, 0.2825, 0.8928, 0.2273, 0.8934, 0.2262, 0.8823, 0.2262, 0.8823, 0.2273, 0.8934, 0.1732, 0.894, 0.1725, 0.8877, 0.001566, 0.9254, 0.0001173, 0.8973, 0.04767, 0.8989, 0.04909, 0.9171, 0.04909, 0.9171, 0.04767, 0.8989, 0.09783, 0.8974, 0.09911, 0.9081, 0.3028, 0.8687, 0.3044, 0.8934, 0.2825, 0.8928, 0.2808, 0.8722, 0.4828, 0.928, 0.4783, 0.8947, 0.4984, 0.8938, 0.5031, 0.923, 0.1735, 0.897, 0.09962, 0.9108, 0.09911, 0.9081, 0.1732, 0.894, 0.3734, 0.8956, 0.4144, 0.8965, 0.4148, 0.9368, 0.3706, 0.9344, 0.3004, 0.9173, 0.3044, 0.8934, 0.3434, 0.8945, 0.3391, 0.9284, 0.3391, 0.9284, 0.3434, 0.8945, 0.3734, 0.8956, 0.3706, 0.9344, 0.4783, 0.8947, 0.4828, 0.928, 0.4453, 0.9349, 0.4428, 0.8958, 0.4428, 0.8958, 0.4453, 0.9349, 0.4148, 0.9368, 0.4144, 0.8965, 0.2825, 0.8928, 0.2795, 0.9108, 0.2273, 0.8962, 0.2273, 0.8934, 0.2273, 0.8934, 0.2273, 0.8962, 0.1735, 0.897, 0.1732, 0.894, 0.01094, 0.9529, 0.001566, 0.9254, 0.04909, 0.9171, 0.05351, 0.9305, 0.05351, 0.9305, 0.04909, 0.9171, 0.09911, 0.9081, 0.09962, 0.9108, 0.3044, 0.8934, 0.3004, 0.9173, 0.2795, 0.9108, 0.2825, 0.8928, 0.492, 0.9577, 0.4828, 0.928, 0.5031, 0.923, 0.5121, 0.9505, 0.1746, 0.9105, 0.1058, 0.9261, 0.09962, 0.9108, 0.1735, 0.897, 0.3706, 0.9344, 0.4148, 0.9368, 0.4157, 0.9741, 0.3637, 0.9687, 0.2903, 0.9407, 0.3004, 0.9173, 0.3391, 0.9284, 0.3288, 0.958, 0.3288, 0.958, 0.3391, 0.9284, 0.3706, 0.9344, 0.3637, 0.9687, 0.4828, 0.928, 0.492, 0.9577, 0.4521, 0.9697, 0.4453, 0.9349, 0.4453, 0.9349, 0.4521, 0.9697, 0.4157, 0.9741, 0.4148, 0.9368, 0.2795, 0.9108, 0.2705, 0.9314, 0.2234, 0.9127, 0.2273, 0.8962, 0.2273, 0.8962, 0.2234, 0.9127, 0.1746, 0.9105, 0.1735, 0.897, 0.02724, 0.9759, 0.01094, 0.9529, 0.05351, 0.9305, 0.06495, 0.9484, 0.06495, 0.9484, 0.05351, 0.9305, 0.09962, 0.9108, 0.1058, 0.9261, 0.3004, 0.9173, 0.2903, 0.9407, 0.2705, 0.9314, 0.2795, 0.9108, 0.5001, 0.9831, 0.492, 0.9577, 0.5121, 0.9505, 0.5207, 0.9766, 0.177, 0.9435, 0.1172, 0.9571, 0.1058, 0.9261, 0.1746, 0.9105, 0.3637, 0.9687, 0.4157, 0.9741, 0.4163, 0.9999, 0.3584, 0.9933, 0.2797, 0.9655, 0.2903, 0.9407, 0.3288, 0.958, 0.32, 0.982, 0.32, 0.982, 0.3288, 0.958, 0.3637, 0.9687, 0.3584, 0.9933, 0.492, 0.9577, 0.5001, 0.9831, 0.4573, 0.9948, 0.4521, 0.9697, 0.4521, 0.9697, 0.4573, 0.9948, 0.4163, 0.9999, 0.4157, 0.9741, 0.2705, 0.9314, 0.26, 0.9577, 0.2178, 0.9446, 0.2234, 0.9127, 0.2234, 0.9127, 0.2178, 0.9446, 0.177, 0.9435, 0.1746, 0.9105, 0.04296, 0.9986, 0.02724, 0.9759, 0.06495, 0.9484, 0.08015, 0.9744, 0.08015, 0.9744, 0.06495, 0.9484, 0.1058, 0.9261, 0.1172, 0.9571, 0.2903, 0.9407, 0.2797, 0.9655, 0.26, 0.9577, 0.2705, 0.9314, 0.8588, 0.4862, 0.8805, 0.4695, 0.894, 0.4863, 0.8724, 0.5034, 0.8548, 0.1411, 0.8655, 0.09094, 0.8933, 0.09407, 0.8812, 0.1494, 0.8236, 0.3316, 0.8361, 0.3951, 0.8082, 0.405, 0.7924, 0.3337, 0.8136, 0.2327, 0.8399, 0.2436, 0.8256, 0.2877, 0.795, 0.2822, 0.795, 0.2822, 0.8256, 0.2877, 0.8236, 0.3316, 0.7924, 0.3337, 0.8805, 0.4695, 0.8588, 0.4862, 0.8303, 0.4478, 0.8543, 0.4333, 0.8543, 0.4333, 0.8303, 0.4478, 0.8082, 0.405, 0.8361, 0.3951, 0.8485, 0.2242, 0.8232, 0.2125, 0.842, 0.1747, 0.8672, 0.1857, 0.8672, 0.1857, 0.842, 0.1747, 0.8548, 0.1411, 0.8812, 0.1494, 0.8641, 0.01463, 0.8903, 0.01265, 0.894, 0.05462, 0.8671, 0.0552, 0.8671, 0.0552, 0.894, 0.05462, 0.8933, 0.09407, 0.8655, 0.09094, 0.8399, 0.2436, 0.8136, 0.2327, 0.8232, 0.2125, 0.8485, 0.2242, 0.8343, 0.5044, 0.8588, 0.4862, 0.8724, 0.5034, 0.8459, 0.523, 0.8244, 0.1322, 0.8316, 0.0872, 0.8655, 0.09094, 0.8548, 0.1411, 0.7924, 0.3337, 0.8082, 0.405, 0.7873, 0.4126, 0.7731, 0.3352, 0.7917, 0.2227, 0.8136, 0.2327, 0.795, 0.2822, 0.7741, 0.2781, 0.7741, 0.2781, 0.795, 0.2822, 0.7924, 0.3337, 0.7731, 0.3352, 0.8588, 0.4862, 0.8343, 0.5044, 0.8083, 0.4615, 0.8303, 0.4478, 0.8303, 0.4478, 0.8083, 0.4615, 0.7873, 0.4126, 0.8082, 0.405, 0.8232, 0.2125, 0.8002, 0.2016, 0.8153, 0.1635, 0.842, 0.1747, 0.842, 0.1747, 0.8153, 0.1635, 0.8244, 0.1322, 0.8548, 0.1411, 0.8325, 0.01626, 0.8641, 0.01463, 0.8671, 0.0552, 0.8337, 0.05541, 0.8337, 0.05541, 0.8671, 0.0552, 0.8655, 0.09094, 0.8316, 0.0872, 0.8136, 0.2327, 0.7917, 0.2227, 0.8002, 0.2016, 0.8232, 0.2125, 0.8041, 0.5185, 0.8343, 0.5044, 0.8459, 0.523, 0.8113, 0.5394, 0.7901, 0.1259, 0.7934, 0.08413, 0.8316, 0.0872, 0.8244, 0.1322, 0.7731, 0.3352, 0.7873, 0.4126, 0.7755, 0.4152, 0.7688, 0.3355, 0.7738, 0.218, 0.7917, 0.2227, 0.7741, 0.2781, 0.7667, 0.2774, 0.7667, 0.2774, 0.7741, 0.2781, 0.7731, 0.3352, 0.7688, 0.3355, 0.8343, 0.5044, 0.8041, 0.5185, 0.7875, 0.4696, 0.8083, 0.4615, 0.8083, 0.4615, 0.7875, 0.4696, 0.7755, 0.4152, 0.7873, 0.4126, 0.8002, 0.2016, 0.7783, 0.1956, 0.786, 0.1565, 0.8153, 0.1635, 0.8153, 0.1635, 0.786, 0.1565, 0.7901, 0.1259, 0.8244, 0.1322, 0.7952, 0.01539, 0.8325, 0.01626, 0.8337, 0.05541, 0.7949, 0.05449, 0.7949, 0.05449, 0.8337, 0.05541, 0.8316, 0.0872, 0.7934, 0.08413, 0.7917, 0.2227, 0.7738, 0.218, 0.7783, 0.1956, 0.8002, 0.2016, 0.7718, 0.5257, 0.8041, 0.5185, 0.8113, 0.5394, 0.7744, 0.5478, 0.7571, 0.1243, 0.7576, 0.08356, 0.7934, 0.08413, 0.7901, 0.1259, 0.7688, 0.3355, 0.7755, 0.4152, 0.7628, 0.4161, 0.763, 0.3359, 0.7538, 0.2162, 0.7738, 0.218, 0.7667, 0.2774, 0.7577, 0.2778, 0.7577, 0.2778, 0.7667, 0.2774, 0.7688, 0.3355, 0.763, 0.3359, 0.8041, 0.5185, 0.7718, 0.5257, 0.765, 0.4737, 0.7875, 0.4696, 0.7875, 0.4696, 0.765, 0.4737, 0.7628, 0.4161, 0.7755, 0.4152, 0.7783, 0.1956, 0.7552, 0.1934, 0.7567, 0.1539, 0.786, 0.1565, 0.786, 0.1565, 0.7567, 0.1539, 0.7571, 0.1243, 0.7901, 0.1259, 0.7574, 0.01428, 0.7952, 0.01539, 0.7949, 0.05449, 0.7578, 0.0543, 0.7578, 0.0543, 0.7949, 0.05449, 0.7934, 0.08413, 0.7576, 0.08356, 0.7738, 0.218, 0.7538, 0.2162, 0.7552, 0.1934, 0.7783, 0.1956, 0.7414, 0.524, 0.7718, 0.5257, 0.7744, 0.5478, 0.7362, 0.5456, 0.7177, 0.1267, 0.7155, 0.08457, 0.7576, 0.08356, 0.7571, 0.1243, 0.763, 0.3359, 0.7628, 0.4161, 0.7617, 0.4165, 0.7554, 0.3361, 0.7366, 0.2181, 0.7538, 0.2162, 0.7577, 0.2778, 0.7566, 0.2743, 0.7566, 0.2743, 0.7577, 0.2778, 0.763, 0.3359, 0.7554, 0.3361, 0.7718, 0.5257, 0.7414, 0.524, 0.7525, 0.4731, 0.765, 0.4737, 0.765, 0.4737, 0.7525, 0.4731, 0.7617, 0.4165, 0.7628, 0.4161, 0.7552, 0.1934, 0.7309, 0.1963, 0.7221, 0.1568, 0.7567, 0.1539, 0.7567, 0.1539, 0.7221, 0.1568, 0.7177, 0.1267, 0.7571, 0.1243, 0.7181, 0.01181, 0.7574, 0.01428, 0.7578, 0.0543, 0.7156, 0.05406, 0.7156, 0.05406, 0.7578, 0.0543, 0.7576, 0.08356, 0.7155, 0.08457, 0.7538, 0.2162, 0.7366, 0.2181, 0.7309, 0.1963, 0.7552, 0.1934, 0.7138, 0.5133, 0.7414, 0.524, 0.7362, 0.5456, 0.7037, 0.5327, 0.6802, 0.1331, 0.6753, 0.08521, 0.7155, 0.08457, 0.7177, 0.1267, 0.7554, 0.3361, 0.7617, 0.4165, 0.7533, 0.4153, 0.7517, 0.3364, 0.7173, 0.2258, 0.7366, 0.2181, 0.7566, 0.2743, 0.7463, 0.2773, 0.7463, 0.2773, 0.7566, 0.2743, 0.7554, 0.3361, 0.7517, 0.3364, 0.7414, 0.524, 0.7138, 0.5133, 0.7362, 0.4677, 0.7525, 0.4731, 0.7525, 0.4731, 0.7362, 0.4677, 0.7533, 0.4153, 0.7617, 0.4165, 0.7309, 0.1963, 0.7066, 0.2052, 0.6894, 0.1661, 0.7221, 0.1568, 0.7221, 0.1568, 0.6894, 0.1661, 0.6802, 0.1331, 0.7177, 0.1267, 0.6815, 0.01018, 0.7181, 0.01181, 0.7156, 0.05406, 0.6763, 0.05157, 0.6763, 0.05157, 0.7156, 0.05406, 0.7155, 0.08457, 0.6753, 0.08521, 0.7366, 0.2181, 0.7173, 0.2258, 0.7066, 0.2052, 0.7309, 0.1963, 0.6891, 0.4983, 0.7138, 0.5133, 0.7037, 0.5327, 0.6771, 0.5162, 0.6457, 0.1414, 0.6382, 0.08567, 0.6753, 0.08521, 0.6802, 0.1331, 0.7517, 0.3364, 0.7533, 0.4153, 0.7317, 0.4114, 0.7333, 0.3379, 0.6951, 0.2387, 0.7173, 0.2258, 0.7463, 0.2773, 0.7238, 0.2854, 0.7238, 0.2854, 0.7463, 0.2773, 0.7517, 0.3364, 0.7333, 0.3379, 0.7138, 0.5133, 0.6891, 0.4983, 0.7143, 0.4574, 0.7362, 0.4677, 0.7362, 0.4677, 0.7143, 0.4574, 0.7317, 0.4114, 0.7533, 0.4153, 0.7066, 0.2052, 0.6823, 0.2188, 0.6591, 0.1789, 0.6894, 0.1661, 0.6894, 0.1661, 0.6591, 0.1789, 0.6457, 0.1414, 0.6802, 0.1331, 0.6497, 0.005429, 0.6815, 0.01018, 0.6763, 0.05157, 0.6411, 0.04753, 0.6411, 0.04753, 0.6763, 0.05157, 0.6753, 0.08521, 0.6382, 0.08567, 0.7173, 0.2258, 0.6951, 0.2387, 0.6823, 0.2188, 0.7066, 0.2052, 0.6626, 0.4821, 0.6891, 0.4983, 0.6771, 0.5162, 0.6535, 0.5011, 0.6272, 0.1463, 0.6181, 0.08594, 0.6382, 0.08567, 0.6457, 0.1414, 0.7333, 0.3379, 0.7317, 0.4114, 0.6897, 0.4028, 0.6922, 0.3417, 0.6698, 0.2532, 0.6951, 0.2387, 0.7238, 0.2854, 0.6864, 0.2984, 0.6864, 0.2984, 0.7238, 0.2854, 0.7333, 0.3379, 0.6922, 0.3417, 0.6891, 0.4983, 0.6626, 0.4821, 0.6796, 0.4418, 0.7143, 0.4574, 0.7143, 0.4574, 0.6796, 0.4418, 0.6897, 0.4028, 0.7317, 0.4114, 0.6823, 0.2188, 0.6604, 0.2317, 0.6406, 0.1878, 0.6591, 0.1789, 0.6591, 0.1789, 0.6406, 0.1878, 0.6272, 0.1463, 0.6457, 0.1414, 0.6222, 0.0001173, 0.6497, 0.005429, 0.6411, 0.04753, 0.6182, 0.04426, 0.6182, 0.04426, 0.6411, 0.04753, 0.6382, 0.08567, 0.6181, 0.08594, 0.6951, 0.2387, 0.6698, 0.2532, 0.6604, 0.2317, 0.6823, 0.2188, 0.6327, 0.4725, 0.6626, 0.4821, 0.6535, 0.5011, 0.6281, 0.4926, 0.6176, 0.1484, 0.6064, 0.08724, 0.6181, 0.08594, 0.6272, 0.1463, 0.6922, 0.3417, 0.6897, 0.4028, 0.6466, 0.3967, 0.6491, 0.3429, 0.6417, 0.2608, 0.6698, 0.2532, 0.6864, 0.2984, 0.6474, 0.3046, 0.6474, 0.3046, 0.6864, 0.2984, 0.6922, 0.3417, 0.6491, 0.3429, 0.6626, 0.4821, 0.6327, 0.4725, 0.6409, 0.4325, 0.6796, 0.4418, 0.6796, 0.4418, 0.6409, 0.4325, 0.6466, 0.3967, 0.6897, 0.4028, 0.6604, 0.2317, 0.6376, 0.2387, 0.6273, 0.1918, 0.6406, 0.1878, 0.6406, 0.1878, 0.6273, 0.1918, 0.6176, 0.1484, 0.6272, 0.1463, 0.5954, 0.0006468, 0.6222, 0.0001173, 0.6182, 0.04426, 0.6007, 0.04497, 0.6007, 0.04497, 0.6182, 0.04426, 0.6181, 0.08594, 0.6064, 0.08724, 0.6698, 0.2532, 0.6417, 0.2608, 0.6376, 0.2387, 0.6604, 0.2317, 0.6034, 0.4685, 0.6327, 0.4725, 0.6281, 0.4926, 0.6019, 0.4888, 0.6041, 0.1509, 0.5915, 0.09003, 0.6064, 0.08724, 0.6176, 0.1484, 0.6491, 0.3429, 0.6466, 0.3967, 0.609, 0.3934, 0.6119, 0.3418, 0.614, 0.263, 0.6417, 0.2608, 0.6474, 0.3046, 0.6133, 0.3053, 0.6133, 0.3053, 0.6474, 0.3046, 0.6491, 0.3429, 0.6119, 0.3418, 0.6327, 0.4725, 0.6034, 0.4685, 0.6061, 0.4286, 0.6409, 0.4325, 0.6409, 0.4325, 0.6061, 0.4286, 0.609, 0.3934, 0.6466, 0.3967, 0.6376, 0.2387, 0.6136, 0.2413, 0.6105, 0.1945, 0.6273, 0.1918, 0.6273, 0.1918, 0.6105, 0.1945, 0.6041, 0.1509, 0.6176, 0.1484, 0.5695, 0.006076, 0.5954, 0.0006468, 0.6007, 0.04497, 0.5815, 0.04872, 0.5815, 0.04872, 0.6007, 0.04497, 0.6064, 0.08724, 0.5915, 0.09003, 0.6417, 0.2608, 0.614, 0.263, 0.6136, 0.2413, 0.6376, 0.2387, 0.5749, 0.4681, 0.6034, 0.4685, 0.6019, 0.4888, 0.5757, 0.4884, 0.5868, 0.1537, 0.5737, 0.09445, 0.5915, 0.09003, 0.6041, 0.1509, 0.6119, 0.3418, 0.609, 0.3934, 0.5746, 0.3915, 0.5783, 0.3392, 0.5873, 0.2617, 0.614, 0.263, 0.6133, 0.3053, 0.5823, 0.3029, 0.5823, 0.3029, 0.6133, 0.3053, 0.6119, 0.3418, 0.5783, 0.3392, 0.6034, 0.4685, 0.5749, 0.4681, 0.5737, 0.4277, 0.6061, 0.4286, 0.6061, 0.4286, 0.5737, 0.4277, 0.5746, 0.3915, 0.609, 0.3934, 0.6136, 0.2413, 0.5892, 0.2408, 0.5908, 0.1959, 0.6105, 0.1945, 0.6105, 0.1945, 0.5908, 0.1959, 0.5868, 0.1537, 0.6041, 0.1509, 0.5447, 0.01474, 0.5695, 0.006076, 0.5815, 0.04872, 0.561, 0.05511, 0.561, 0.05511, 0.5815, 0.04872, 0.5915, 0.09003, 0.5737, 0.09445, 0.614, 0.263, 0.5873, 0.2617, 0.5892, 0.2408, 0.6136, 0.2413, 0.5472, 0.4705, 0.5749, 0.4681, 0.5757, 0.4884, 0.5498, 0.4908, 0.5665, 0.1567, 0.5536, 0.1003, 0.5737, 0.09445, 0.5868, 0.1537, 0.5783, 0.3392, 0.5746, 0.3915, 0.5417, 0.3904, 0.5468, 0.3355, 0.5616, 0.2579, 0.5873, 0.2617, 0.5823, 0.3029, 0.5531, 0.2983, 0.5531, 0.2983, 0.5823, 0.3029, 0.5783, 0.3392, 0.5468, 0.3355, 0.5749, 0.4681, 0.5472, 0.4705, 0.5425, 0.4289, 0.5737, 0.4277, 0.5737, 0.4277, 0.5425, 0.4289, 0.5417, 0.3904, 0.5746, 0.3915, 0.5892, 0.2408, 0.565, 0.238, 0.5694, 0.1961, 0.5908, 0.1959, 0.5908, 0.1959, 0.5694, 0.1961, 0.5665, 0.1567, 0.5868, 0.1537, 0.5209, 0.02566, 0.5447, 0.01474, 0.561, 0.05511, 0.5398, 0.06361, 0.5398, 0.06361, 0.561, 0.05511, 0.5737, 0.09445, 0.5536, 0.1003, 0.5873, 0.2617, 0.5616, 0.2579, 0.565, 0.238, 0.5892, 0.2408, 0.4712, 0.6103, 0.4871, 0.6074, 0.4933, 0.6314, 0.4771, 0.6371, 0.1654, 0.6409, 0.1653, 0.6679, 0.1152, 0.6673, 0.1157, 0.6416, 0.3424, 0.6569, 0.3382, 0.625, 0.3973, 0.6196, 0.4008, 0.6496, 0.2567, 0.6329, 0.2998, 0.6286, 0.3033, 0.6605, 0.2593, 0.6623, 0.2998, 0.6286, 0.3382, 0.625, 0.3424, 0.6569, 0.3033, 0.6605, 0.4771, 0.6371, 0.438, 0.6453, 0.433, 0.6158, 0.4712, 0.6103, 0.438, 0.6453, 0.4008, 0.6496, 0.3973, 0.6196, 0.433, 0.6158, 0.2398, 0.6642, 0.1994, 0.6671, 0.1983, 0.6389, 0.2378, 0.6349, 0.1994, 0.6671, 0.1653, 0.6679, 0.1654, 0.6409, 0.1983, 0.6389, 0.0502, 0.6367, 0.08509, 0.6405, 0.08272, 0.6671, 0.04677, 0.6617, 0.08509, 0.6405, 0.1157, 0.6416, 0.1152, 0.6673, 0.08272, 0.6671, 0.2593, 0.6623, 0.2398, 0.6642, 0.2378, 0.6349, 0.2567, 0.6329, 0.4683, 0.5846, 0.484, 0.5835, 0.4871, 0.6074, 0.4712, 0.6103, 0.1639, 0.6147, 0.1654, 0.6409, 0.1157, 0.6416, 0.1158, 0.6164, 0.3382, 0.625, 0.3354, 0.5931, 0.3949, 0.5893, 0.3973, 0.6196, 0.2531, 0.6028, 0.2964, 0.5965, 0.2998, 0.6286, 0.2567, 0.6329, 0.2964, 0.5965, 0.3354, 0.5931, 0.3382, 0.625, 0.2998, 0.6286, 0.4712, 0.6103, 0.433, 0.6158, 0.4305, 0.5867, 0.4683, 0.5846, 0.433, 0.6158, 0.3973, 0.6196, 0.3949, 0.5893, 0.4305, 0.5867, 0.2378, 0.6349, 0.1983, 0.6389, 0.1956, 0.6116, 0.234, 0.6058, 0.1983, 0.6389, 0.1654, 0.6409, 0.1639, 0.6147, 0.1956, 0.6116, 0.05304, 0.6121, 0.08649, 0.6155, 0.08509, 0.6405, 0.0502, 0.6367, 0.08649, 0.6155, 0.1158, 0.6164, 0.1157, 0.6416, 0.08509, 0.6405, 0.2567, 0.6329, 0.2378, 0.6349, 0.234, 0.6058, 0.2531, 0.6028, 0.4668, 0.5619, 0.4819, 0.5572, 0.484, 0.5835, 0.4683, 0.5846, 0.1609, 0.5726, 0.1639, 0.6147, 0.1158, 0.6164, 0.1146, 0.576, 0.3354, 0.5931, 0.3343, 0.5828, 0.3947, 0.5794, 0.3949, 0.5893, 0.2495, 0.5765, 0.2939, 0.5813, 0.2964, 0.5965, 0.2531, 0.6028, 0.2939, 0.5813, 0.3343, 0.5828, 0.3354, 0.5931, 0.2964, 0.5965, 0.4683, 0.5846, 0.4305, 0.5867, 0.4304, 0.5723, 0.4668, 0.5619, 0.4305, 0.5867, 0.3949, 0.5893, 0.3947, 0.5794, 0.4304, 0.5723, 0.234, 0.6058, 0.1956, 0.6116, 0.1919, 0.5723, 0.2303, 0.5747, 0.1956, 0.6116, 0.1639, 0.6147, 0.1609, 0.5726, 0.1919, 0.5723, 0.05468, 0.5853, 0.08682, 0.5798, 0.08649, 0.6155, 0.05304, 0.6121, 0.08682, 0.5798, 0.1146, 0.576, 0.1158, 0.6164, 0.08649, 0.6155, 0.2531, 0.6028, 0.234, 0.6058, 0.2303, 0.5747, 0.2495, 0.5765, 0.4575, 0.5417, 0.4711, 0.5344, 0.4819, 0.5572, 0.4668, 0.5619, 0.1606, 0.5294, 0.1609, 0.5726, 0.1146, 0.576, 0.1069, 0.5377, 0.3343, 0.5828, 0.3351, 0.569, 0.3925, 0.5663, 0.3947, 0.5794, 0.2564, 0.5494, 0.2978, 0.5628, 0.2939, 0.5813, 0.2495, 0.5765, 0.2978, 0.5628, 0.3351, 0.569, 0.3343, 0.5828, 0.2939, 0.5813, 0.4668, 0.5619, 0.4304, 0.5723, 0.4251, 0.5573, 0.4575, 0.5417, 0.4304, 0.5723, 0.3947, 0.5794, 0.3925, 0.5663, 0.4251, 0.5573, 0.2303, 0.5747, 0.1919, 0.5723, 0.1966, 0.532, 0.2375, 0.5431, 0.1919, 0.5723, 0.1609, 0.5726, 0.1606, 0.5294, 0.1966, 0.532, 0.04638, 0.561, 0.07735, 0.5474, 0.08682, 0.5798, 0.05468, 0.5853, 0.07735, 0.5474, 0.1069, 0.5377, 0.1146, 0.576, 0.08682, 0.5798, 0.2495, 0.5765, 0.2303, 0.5747, 0.2375, 0.5431, 0.2564, 0.5494, 0.4458, 0.518, 0.4597, 0.5118, 0.4711, 0.5344, 0.4575, 0.5417, 0.16, 0.5015, 0.1606, 0.5294, 0.1069, 0.5377, 0.0998, 0.5124, 0.3351, 0.569, 0.3379, 0.538, 0.3875, 0.5354, 0.3925, 0.5663, 0.2653, 0.5224, 0.3049, 0.5334, 0.2978, 0.5628, 0.2564, 0.5494, 0.3049, 0.5334, 0.3379, 0.538, 0.3351, 0.569, 0.2978, 0.5628, 0.4575, 0.5417, 0.4251, 0.5573, 0.4155, 0.5294, 0.4458, 0.518, 0.4251, 0.5573, 0.3925, 0.5663, 0.3875, 0.5354, 0.4155, 0.5294, 0.2375, 0.5431, 0.1966, 0.532, 0.201, 0.5045, 0.2459, 0.5166, 0.1966, 0.532, 0.1606, 0.5294, 0.16, 0.5015, 0.201, 0.5045, 0.03516, 0.5377, 0.06761, 0.5236, 0.07735, 0.5474, 0.04638, 0.561, 0.06761, 0.5236, 0.0998, 0.5124, 0.1069, 0.5377, 0.07735, 0.5474, 0.2564, 0.5494, 0.2375, 0.5431, 0.2459, 0.5166, 0.2653, 0.5224, 0.4367, 0.4901, 0.4509, 0.4861, 0.4597, 0.5118, 0.4458, 0.518, 0.1594, 0.4847, 0.16, 0.5015, 0.0998, 0.5124, 0.09502, 0.4927, 0.3379, 0.538, 0.3391, 0.5043, 0.3827, 0.5018, 0.3875, 0.5354, 0.2709, 0.4974, 0.3092, 0.5027, 0.3049, 0.5334, 0.2653, 0.5224, 0.3092, 0.5027, 0.3391, 0.5043, 0.3379, 0.538, 0.3049, 0.5334, 0.4458, 0.518, 0.4155, 0.5294, 0.4078, 0.4972, 0.4367, 0.4901, 0.4155, 0.5294, 0.3875, 0.5354, 0.3827, 0.5018, 0.4078, 0.4972, 0.2459, 0.5166, 0.201, 0.5045, 0.2034, 0.4867, 0.2511, 0.4941, 0.201, 0.5045, 0.16, 0.5015, 0.1594, 0.4847, 0.2034, 0.4867, 0.02563, 0.5113, 0.06018, 0.5012, 0.06761, 0.5236, 0.03516, 0.5377, 0.06018, 0.5012, 0.09502, 0.4927, 0.0998, 0.5124, 0.06761, 0.5236, 0.2653, 0.5224, 0.2459, 0.5166, 0.2511, 0.4941, 0.2709, 0.4974, 0.4307, 0.4635, 0.4447, 0.4607, 0.4509, 0.4861, 0.4367, 0.4901, 0.1589, 0.4645, 0.1594, 0.4847, 0.09502, 0.4927, 0.09101, 0.4704, 0.3391, 0.5043, 0.3388, 0.4749, 0.379, 0.4722, 0.3827, 0.5018, 0.274, 0.4722, 0.3108, 0.4748, 0.3092, 0.5027, 0.2709, 0.4974, 0.3108, 0.4748, 0.3388, 0.4749, 0.3391, 0.5043, 0.3092, 0.5027, 0.4367, 0.4901, 0.4078, 0.4972, 0.403, 0.4687, 0.4307, 0.4635, 0.4078, 0.4972, 0.3827, 0.5018, 0.379, 0.4722, 0.403, 0.4687, 0.2511, 0.4941, 0.2034, 0.4867, 0.2053, 0.4655, 0.2543, 0.4702, 0.2034, 0.4867, 0.1594, 0.4847, 0.1589, 0.4645, 0.2053, 0.4655, 0.01917, 0.4852, 0.05428, 0.4771, 0.06018, 0.5012, 0.02563, 0.5113, 0.05428, 0.4771, 0.09101, 0.4704, 0.09502, 0.4927, 0.06018, 0.5012, 0.2709, 0.4974, 0.2511, 0.4941, 0.2543, 0.4702, 0.274, 0.4722, 0.4264, 0.4383, 0.4405, 0.4362, 0.4447, 0.4607, 0.4307, 0.4635, 0.1581, 0.4424, 0.1589, 0.4645, 0.09101, 0.4704, 0.08833, 0.4474, 0.3388, 0.4749, 0.3377, 0.447, 0.3758, 0.4445, 0.379, 0.4722, 0.2756, 0.4461, 0.3115, 0.4474, 0.3108, 0.4748, 0.274, 0.4722, 0.3115, 0.4474, 0.3377, 0.447, 0.3388, 0.4749, 0.3108, 0.4748, 0.4307, 0.4635, 0.403, 0.4687, 0.3989, 0.4422, 0.4264, 0.4383, 0.403, 0.4687, 0.379, 0.4722, 0.3758, 0.4445, 0.3989, 0.4422, 0.2543, 0.4702, 0.2053, 0.4655, 0.2059, 0.4418, 0.2562, 0.445, 0.2053, 0.4655, 0.1589, 0.4645, 0.1581, 0.4424, 0.2059, 0.4418, 0.01347, 0.4604, 0.04995, 0.453, 0.05428, 0.4771, 0.01917, 0.4852, 0.04995, 0.453, 0.08833, 0.4474, 0.09101, 0.4704, 0.05428, 0.4771, 0.274, 0.4722, 0.2543, 0.4702, 0.2562, 0.445, 0.2756, 0.4461, 0.4244, 0.412, 0.4389, 0.412, 0.4405, 0.4362, 0.4264, 0.4383, 0.1576, 0.431, 0.1581, 0.4424, 0.08833, 0.4474, 0.0874, 0.4335, 0.3377, 0.447, 0.3364, 0.4146, 0.374, 0.4124, 0.3758, 0.4445, 0.2749, 0.4195, 0.3104, 0.4166, 0.3115, 0.4474, 0.2756, 0.4461, 0.3104, 0.4166, 0.3364, 0.4146, 0.3377, 0.447, 0.3115, 0.4474, 0.4264, 0.4383, 0.3989, 0.4422, 0.3966, 0.4123, 0.4244, 0.412, 0.3989, 0.4422, 0.3758, 0.4445, 0.374, 0.4124, 0.3966, 0.4123, 0.2562, 0.445, 0.2059, 0.4418, 0.2052, 0.4263, 0.2557, 0.4214, 0.2059, 0.4418, 0.1581, 0.4424, 0.1576, 0.431, 0.2052, 0.4263, 0.01027, 0.4358, 0.0482, 0.4344, 0.04995, 0.453, 0.01347, 0.4604, 0.0482, 0.4344, 0.0874, 0.4335, 0.08833, 0.4474, 0.04995, 0.453, 0.2756, 0.4461, 0.2562, 0.445, 0.2557, 0.4214, 0.2749, 0.4195, 0.4275, 0.3835, 0.442, 0.3871, 0.4389, 0.412, 0.4244, 0.412, 0.1574, 0.4281, 0.1576, 0.431, 0.0874, 0.4335, 0.08773, 0.4259, 0.3364, 0.4146, 0.3329, 0.377, 0.3742, 0.3757, 0.374, 0.4124, 0.2691, 0.3937, 0.3049, 0.3824, 0.3104, 0.4166, 0.2749, 0.4195, 0.3049, 0.3824, 0.3329, 0.377, 0.3364, 0.4146, 0.3104, 0.4166, 0.4244, 0.412, 0.3966, 0.4123, 0.3985, 0.3777, 0.4275, 0.3835, 0.3966, 0.4123, 0.374, 0.4124, 0.3742, 0.3757, 0.3985, 0.3777, 0.2557, 0.4214, 0.2052, 0.4263, 0.2037, 0.4187, 0.2506, 0.4006, 0.2052, 0.4263, 0.1576, 0.431, 0.1574, 0.4281, 0.2037, 0.4187, 0.01308, 0.4101, 0.04983, 0.4192, 0.0482, 0.4344, 0.01027, 0.4358, 0.04983, 0.4192, 0.08773, 0.4259, 0.0874, 0.4335, 0.0482, 0.4344, 0.2749, 0.4195, 0.2557, 0.4214, 0.2506, 0.4006, 0.2691, 0.3937, 0.4362, 0.358, 0.4502, 0.364, 0.442, 0.3871, 0.4275, 0.3835, 0.1551, 0.41, 0.1574, 0.4281, 0.08773, 0.4259, 0.09047, 0.4077, 0.3329, 0.377, 0.3268, 0.3419, 0.3769, 0.341, 0.3742, 0.3757, 0.2572, 0.3678, 0.2944, 0.3505, 0.3049, 0.3824, 0.2691, 0.3937, 0.2944, 0.3505, 0.3268, 0.3419, 0.3329, 0.377, 0.3049, 0.3824, 0.4275, 0.3835, 0.3985, 0.3777, 0.4056, 0.3466, 0.4362, 0.358, 0.3985, 0.3777, 0.3742, 0.3757, 0.3769, 0.341, 0.4056, 0.3466, 0.2506, 0.4006, 0.2037, 0.4187, 0.1968, 0.3991, 0.2392, 0.3774, 0.2037, 0.4187, 0.1574, 0.4281, 0.1551, 0.41, 0.1968, 0.3991, 0.02171, 0.3868, 0.05562, 0.3992, 0.04983, 0.4192, 0.01308, 0.4101, 0.05562, 0.3992, 0.09047, 0.4077, 0.08773, 0.4259, 0.04983, 0.4192, 0.2691, 0.3937, 0.2506, 0.4006, 0.2392, 0.3774, 0.2572, 0.3678, 0.445, 0.3361, 0.4592, 0.3423, 0.4502, 0.364, 0.4362, 0.358, 0.1494, 0.3746, 0.1551, 0.41, 0.09047, 0.4077, 0.09383, 0.3769, 0.3268, 0.3419, 0.3228, 0.314, 0.3802, 0.3156, 0.3769, 0.341, 0.244, 0.3394, 0.2851, 0.3224, 0.2944, 0.3505, 0.2572, 0.3678, 0.2851, 0.3224, 0.3228, 0.314, 0.3268, 0.3419, 0.2944, 0.3505, 0.4362, 0.358, 0.4056, 0.3466, 0.4124, 0.3235, 0.445, 0.3361, 0.4056, 0.3466, 0.3769, 0.341, 0.3802, 0.3156, 0.4124, 0.3235, 0.2392, 0.3774, 0.1968, 0.3991, 0.1854, 0.3652, 0.2253, 0.348, 0.1968, 0.3991, 0.1551, 0.41, 0.1494, 0.3746, 0.1854, 0.3652, 0.02899, 0.364, 0.06201, 0.3723, 0.05562, 0.3992, 0.02171, 0.3868, 0.06201, 0.3723, 0.09383, 0.3769, 0.09047, 0.4077, 0.05562, 0.3992, 0.2572, 0.3678, 0.2392, 0.3774, 0.2253, 0.348, 0.244, 0.3394, 0.4547, 0.3139, 0.4689, 0.3208, 0.4592, 0.3423, 0.445, 0.3361, 0.1435, 0.3445, 0.1494, 0.3746, 0.09383, 0.3769, 0.09495, 0.3495, 0.3228, 0.314, 0.3197, 0.2816, 0.3854, 0.287, 0.3802, 0.3156, 0.2308, 0.3098, 0.2755, 0.2898, 0.2851, 0.3224, 0.244, 0.3394, 0.2755, 0.2898, 0.3197, 0.2816, 0.3228, 0.314, 0.2851, 0.3224, 0.445, 0.3361, 0.4124, 0.3235, 0.4208, 0.2984, 0.4547, 0.3139, 0.4124, 0.3235, 0.3802, 0.3156, 0.3854, 0.287, 0.4208, 0.2984, 0.2253, 0.348, 0.1854, 0.3652, 0.1751, 0.3354, 0.2123, 0.3188, 0.1854, 0.3652, 0.1494, 0.3746, 0.1435, 0.3445, 0.1751, 0.3354, 0.03413, 0.3409, 0.06596, 0.3471, 0.06201, 0.3723, 0.02899, 0.364, 0.06596, 0.3471, 0.09495, 0.3495, 0.09383, 0.3769, 0.06201, 0.3723, 0.244, 0.3394, 0.2253, 0.348, 0.2123, 0.3188, 0.2308, 0.3098, 0.4659, 0.2898, 0.4806, 0.2958, 0.4689, 0.3208, 0.4547, 0.3139, 0.1367, 0.313, 0.1435, 0.3445, 0.09495, 0.3495, 0.09446, 0.317, 0.3197, 0.2816, 0.3183, 0.2581, 0.3906, 0.2643, 0.3854, 0.287, 0.2194, 0.2853, 0.2684, 0.2655, 0.2755, 0.2898, 0.2308, 0.3098, 0.2684, 0.2655, 0.3183, 0.2581, 0.3197, 0.2816, 0.2755, 0.2898, 0.4547, 0.3139, 0.4208, 0.2984, 0.4296, 0.2754, 0.4659, 0.2898, 0.4208, 0.2984, 0.3854, 0.287, 0.3906, 0.2643, 0.4296, 0.2754, 0.2123, 0.3188, 0.1751, 0.3354, 0.1648, 0.3062, 0.2006, 0.293, 0.1751, 0.3354, 0.1435, 0.3445, 0.1367, 0.313, 0.1648, 0.3062, 0.03822, 0.3136, 0.06884, 0.3167, 0.06596, 0.3471, 0.03413, 0.3409, 0.06884, 0.3167, 0.09446, 0.317, 0.09495, 0.3495, 0.06596, 0.3471, 0.2308, 0.3098, 0.2123, 0.3188, 0.2006, 0.293, 0.2194, 0.2853, 0.4739, 0.262, 0.4896, 0.2652, 0.4806, 0.2958, 0.4659, 0.2898, 0.1317, 0.2793, 0.1367, 0.313, 0.09446, 0.317, 0.09321, 0.2815, 0.3183, 0.2581, 0.3179, 0.2483, 0.3924, 0.2488, 0.3906, 0.2643, 0.2134, 0.2649, 0.2661, 0.2531, 0.2684, 0.2655, 0.2194, 0.2853, 0.2661, 0.2531, 0.3179, 0.2483, 0.3183, 0.2581, 0.2684, 0.2655, 0.4659, 0.2898, 0.4296, 0.2754, 0.4344, 0.2542, 0.4739, 0.262, 0.4296, 0.2754, 0.3906, 0.2643, 0.3924, 0.2488, 0.4344, 0.2542, 0.2006, 0.293, 0.1648, 0.3062, 0.1582, 0.2759, 0.194, 0.2691, 0.1648, 0.3062, 0.1367, 0.313, 0.1317, 0.2793, 0.1582, 0.2759, 0.03915, 0.2817, 0.06955, 0.2822, 0.06884, 0.3167, 0.03822, 0.3136, 0.06955, 0.2822, 0.09321, 0.2815, 0.09446, 0.317, 0.06884, 0.3167, 0.2194, 0.2853, 0.2006, 0.293, 0.194, 0.2691, 0.2134, 0.2649, 0.477, 0.2333, 0.4932, 0.2338, 0.4896, 0.2652, 0.4739, 0.262, 0.1299, 0.248, 0.1317, 0.2793, 0.09321, 0.2815, 0.09277, 0.2491, 0.3179, 0.2483, 0.3175, 0.2371, 0.393, 0.232, 0.3924, 0.2488, 0.2097, 0.2432, 0.264, 0.2385, 0.2661, 0.2531, 0.2134, 0.2649, 0.264, 0.2385, 0.3175, 0.2371, 0.3179, 0.2483, 0.2661, 0.2531, 0.4739, 0.262, 0.4344, 0.2542, 0.4359, 0.2317, 0.477, 0.2333, 0.4344, 0.2542, 0.3924, 0.2488, 0.393, 0.232, 0.4359, 0.2317, 0.194, 0.2691, 0.1582, 0.2759, 0.1555, 0.247, 0.1902, 0.2447, 0.1582, 0.2759, 0.1317, 0.2793, 0.1299, 0.248, 0.1555, 0.247, 0.03855, 0.2497, 0.06948, 0.2497, 0.06955, 0.2822, 0.03915, 0.2817, 0.06948, 0.2497, 0.09277, 0.2491, 0.09321, 0.2815, 0.06955, 0.2822, 0.2134, 0.2649, 0.194, 0.2691, 0.1902, 0.2447, 0.2097, 0.2432, 0.4735, 0.2065, 0.489, 0.2019, 0.4932, 0.2338, 0.477, 0.2333, 0.1305, 0.2106, 0.1299, 0.248, 0.09277, 0.2491, 0.09209, 0.211, 0.3175, 0.2371, 0.3174, 0.236, 0.3925, 0.2274, 0.393, 0.232, 0.2114, 0.2223, 0.2642, 0.2333, 0.264, 0.2385, 0.2097, 0.2432, 0.2642, 0.2333, 0.3174, 0.236, 0.3175, 0.2371, 0.264, 0.2385, 0.477, 0.2333, 0.4359, 0.2317, 0.434, 0.2177, 0.4735, 0.2065, 0.4359, 0.2317, 0.393, 0.232, 0.3925, 0.2274, 0.434, 0.2177, 0.1902, 0.2447, 0.1555, 0.247, 0.1565, 0.2128, 0.1922, 0.2185, 0.1555, 0.247, 0.1299, 0.248, 0.1305, 0.2106, 0.1565, 0.2128, 0.03554, 0.2166, 0.06792, 0.2126, 0.06948, 0.2497, 0.03855, 0.2497, 0.06792, 0.2126, 0.09209, 0.211, 0.09277, 0.2491, 0.06948, 0.2497, 0.2097, 0.2432, 0.1902, 0.2447, 0.1922, 0.2185, 0.2114, 0.2223, 0.4632, 0.1823, 0.4771, 0.1747, 0.489, 0.2019, 0.4735, 0.2065, 0.1338, 0.1744, 0.1305, 0.2106, 0.09209, 0.211, 0.08965, 0.1745, 0.3174, 0.236, 0.3174, 0.2257, 0.3898, 0.2149, 0.3925, 0.2274, 0.2182, 0.1991, 0.2671, 0.2185, 0.2642, 0.2333, 0.2114, 0.2223, 0.2671, 0.2185, 0.3174, 0.2257, 0.3174, 0.236, 0.2642, 0.2333, 0.4735, 0.2065, 0.434, 0.2177, 0.428, 0.2005, 0.4632, 0.1823, 0.434, 0.2177, 0.3925, 0.2274, 0.3898, 0.2149, 0.428, 0.2005, 0.1922, 0.2185, 0.1565, 0.2128, 0.1629, 0.1796, 0.1994, 0.1917, 0.1565, 0.2128, 0.1305, 0.2106, 0.1338, 0.1744, 0.1629, 0.1796, 0.03114, 0.1858, 0.06292, 0.1781, 0.06792, 0.2126, 0.03554, 0.2166, 0.06292, 0.1781, 0.08965, 0.1745, 0.09209, 0.211, 0.06792, 0.2126, 0.2114, 0.2223, 0.1922, 0.2185, 0.1994, 0.1917, 0.2182, 0.1991, 0.4501, 0.1605, 0.463, 0.1519, 0.4771, 0.1747, 0.4632, 0.1823, 0.1383, 0.1391, 0.1338, 0.1744, 0.08965, 0.1745, 0.08572, 0.1394, 0.3174, 0.2257, 0.3181, 0.2029, 0.3841, 0.1937, 0.3898, 0.2149, 0.2295, 0.1734, 0.2739, 0.1943, 0.2671, 0.2185, 0.2182, 0.1991, 0.2739, 0.1943, 0.3181, 0.2029, 0.3174, 0.2257, 0.2671, 0.2185, 0.4632, 0.1823, 0.428, 0.2005, 0.4184, 0.1798, 0.4501, 0.1605, 0.428, 0.2005, 0.3898, 0.2149, 0.3841, 0.1937, 0.4184, 0.1798, 0.1994, 0.1917, 0.1629, 0.1796, 0.1722, 0.1469, 0.2109, 0.1641, 0.1629, 0.1796, 0.1338, 0.1744, 0.1383, 0.1391, 0.1722, 0.1469, 0.0231, 0.1588, 0.05536, 0.1465, 0.06292, 0.1781, 0.03114, 0.1858, 0.05536, 0.1465, 0.08572, 0.1394, 0.08965, 0.1745, 0.06292, 0.1781, 0.2182, 0.1991, 0.1994, 0.1917, 0.2109, 0.1641, 0.2295, 0.1734, 0.437, 0.137, 0.451, 0.1312, 0.463, 0.1519, 0.4501, 0.1605, 0.1411, 0.1175, 0.1383, 0.1391, 0.08572, 0.1394, 0.08272, 0.1181, 0.3181, 0.2029, 0.3205, 0.1602, 0.3751, 0.1561, 0.3841, 0.1937, 0.2418, 0.1449, 0.2838, 0.1565, 0.2739, 0.1943, 0.2295, 0.1734, 0.2838, 0.1565, 0.3205, 0.1602, 0.3181, 0.2029, 0.2739, 0.1943, 0.4501, 0.1605, 0.4184, 0.1798, 0.4053, 0.1486, 0.437, 0.137, 0.4184, 0.1798, 0.3841, 0.1937, 0.3751, 0.1561, 0.4053, 0.1486, 0.2109, 0.1641, 0.1722, 0.1469, 0.1792, 0.1247, 0.2222, 0.1385, 0.1722, 0.1469, 0.1383, 0.1391, 0.1411, 0.1175, 0.1792, 0.1247, 0.01378, 0.1353, 0.04884, 0.1246, 0.05536, 0.1465, 0.0231, 0.1588, 0.04884, 0.1246, 0.08272, 0.1181, 0.08572, 0.1394, 0.05536, 0.1465, 0.2295, 0.1734, 0.2109, 0.1641, 0.2222, 0.1385, 0.2418, 0.1449, 0.4308, 0.1104, 0.4457, 0.1087, 0.451, 0.1312, 0.437, 0.137, 0.1421, 0.1036, 0.1411, 0.1175, 0.08272, 0.1181, 0.08151, 0.1032, 0.3205, 0.1602, 0.321, 0.1183, 0.3702, 0.1168, 0.3751, 0.1561, 0.2476, 0.1143, 0.288, 0.1174, 0.2838, 0.1565, 0.2418, 0.1449, 0.288, 0.1174, 0.321, 0.1183, 0.3205, 0.1602, 0.2838, 0.1565, 0.437, 0.137, 0.4053, 0.1486, 0.3989, 0.114, 0.4308, 0.1104, 0.4053, 0.1486, 0.3751, 0.1561, 0.3702, 0.1168, 0.3989, 0.114, 0.2222, 0.1385, 0.1792, 0.1247, 0.1823, 0.1071, 0.2276, 0.1122, 0.1792, 0.1247, 0.1411, 0.1175, 0.1421, 0.1036, 0.1823, 0.1071, 0.008449, 0.1109, 0.0456, 0.1061, 0.04884, 0.1246, 0.01378, 0.1353, 0.0456, 0.1061, 0.08151, 0.1032, 0.08272, 0.1181, 0.04884, 0.1246, 0.2418, 0.1449, 0.2222, 0.1385, 0.2276, 0.1122, 0.2476, 0.1143, 0.4307, 0.08415, 0.4456, 0.08565, 0.4457, 0.1087, 0.4308, 0.1104, 0.1426, 0.08564, 0.1421, 0.1036, 0.08151, 0.1032, 0.08103, 0.08462, 0.321, 0.1183, 0.3203, 0.08141, 0.3691, 0.08124, 0.3702, 0.1168, 0.2483, 0.08426, 0.2879, 0.08239, 0.288, 0.1174, 0.2476, 0.1143, 0.2879, 0.08239, 0.3203, 0.08141, 0.321, 0.1183, 0.288, 0.1174, 0.4308, 0.1104, 0.3989, 0.114, 0.3984, 0.08177, 0.4307, 0.08415, 0.3989, 0.114, 0.3702, 0.1168, 0.3691, 0.08124, 0.3984, 0.08177, 0.2276, 0.1122, 0.1823, 0.1071, 0.1833, 0.08587, 0.2286, 0.08496, 0.1823, 0.1071, 0.1421, 0.1036, 0.1426, 0.08564, 0.1833, 0.08587, 0.006423, 0.08635, 0.04423, 0.08497, 0.0456, 0.1061, 0.008449, 0.1109, 0.04423, 0.08497, 0.08103, 0.08462, 0.08151, 0.1032, 0.0456, 0.1061, 0.2476, 0.1143, 0.2276, 0.1122, 0.2286, 0.08496, 0.2483, 0.08426, 0.4356, 0.05866, 0.45, 0.06317, 0.4456, 0.08565, 0.4307, 0.08415, 0.1424, 0.0637, 0.1426, 0.08564, 0.08103, 0.08462, 0.08132, 0.06262, 0.3203, 0.08141, 0.319, 0.04655, 0.3705, 0.04692, 0.3691, 0.08124, 0.2457, 0.05477, 0.2854, 0.04906, 0.2879, 0.08239, 0.2483, 0.08426, 0.2854, 0.04906, 0.319, 0.04655, 0.3203, 0.08141, 0.2879, 0.08239, 0.4307, 0.08415, 0.3984, 0.08177, 0.4021, 0.05035, 0.4356, 0.05866, 0.3984, 0.08177, 0.3691, 0.08124, 0.3705, 0.04692, 0.4021, 0.05035, 0.2286, 0.08496, 0.1833, 0.08587, 0.1824, 0.06164, 0.2267, 0.05726, 0.1833, 0.08587, 0.1426, 0.08564, 0.1424, 0.0637, 0.1824, 0.06164, 0.005761, 0.0619, 0.04404, 0.06131, 0.04423, 0.08497, 0.006423, 0.08635, 0.04404, 0.06131, 0.08132, 0.06262, 0.08103, 0.08462, 0.04423, 0.08497, 0.2483, 0.08426, 0.2286, 0.08496, 0.2267, 0.05726, 0.2457, 0.05477, 0.4455, 0.03384, 0.4592, 0.04223, 0.45, 0.06317, 0.4356, 0.05866, 0.1414, 0.04034, 0.1424, 0.0637, 0.08132, 0.06262, 0.08225, 0.03893, 0.319, 0.04655, 0.3179, 0.01161, 0.373, 0.01127, 0.3705, 0.04692, 0.241, 0.02652, 0.2815, 0.0153, 0.2854, 0.04906, 0.2457, 0.05477, 0.2815, 0.0153, 0.3179, 0.01161, 0.319, 0.04655, 0.2854, 0.04906, 0.4356, 0.05866, 0.4021, 0.05035, 0.4092, 0.01668, 0.4455, 0.03384, 0.4021, 0.05035, 0.3705, 0.04692, 0.373, 0.01127, 0.4092, 0.01668, 0.2267, 0.05726, 0.1824, 0.06164, 0.1805, 0.03581, 0.223, 0.02987, 0.1824, 0.06164, 0.1424, 0.0637, 0.1414, 0.04034, 0.1805, 0.03581, 0.004852, 0.0375, 0.04367, 0.0349, 0.04404, 0.06131, 0.005761, 0.0619, 0.04367, 0.0349, 0.08225, 0.03893, 0.08132, 0.06262, 0.04404, 0.06131, 0.2457, 0.05477, 0.2267, 0.05726, 0.223, 0.02987, 0.241, 0.02652, 0.3042, 0.6735, 0.2601, 0.674, 0.2593, 0.6623, 0.3033, 0.6605, 0.3439, 0.668, 0.3042, 0.6735, 0.3033, 0.6605, 0.3424, 0.6569, 0.48, 0.6472, 0.4401, 0.6573, 0.438, 0.6453, 0.4771, 0.6371, 0.4401, 0.6573, 0.4019, 0.6614, 0.4008, 0.6496, 0.438, 0.6453, 0.2403, 0.675, 0.1999, 0.6786, 0.1994, 0.6671, 0.2398, 0.6642, 0.1999, 0.6786, 0.1651, 0.6775, 0.1653, 0.6679, 0.1994, 0.6671, 0.08194, 0.6778, 0.04342, 0.6711, 0.04677, 0.6617, 0.08272, 0.6671, 0.1154, 0.6774, 0.08194, 0.6778, 0.08272, 0.6671, 0.1152, 0.6673, 0.2601, 0.674, 0.2403, 0.675, 0.2398, 0.6642, 0.2593, 0.6623, 0.1651, 0.6775, 0.1154, 0.6774, 0.1152, 0.6673, 0.1653, 0.6679, 0.4987, 0.6411, 0.48, 0.6472, 0.4771, 0.6371, 0.4933, 0.6314, 0.4019, 0.6614, 0.3439, 0.668, 0.3424, 0.6569, 0.4008, 0.6496, 0.2384, 0.01594, 0.2795, 0.003576, 0.2815, 0.0153, 0.241, 0.02652, 0.2795, 0.003576, 0.3177, 0.001084, 0.3179, 0.01161, 0.2815, 0.0153, 0.4126, 0.005301, 0.4508, 0.02484, 0.4455, 0.03384, 0.4092, 0.01668, 0.3733, 0.0001173, 0.4126, 0.005301, 0.4092, 0.01668, 0.373, 0.01127, 0.1791, 0.02356, 0.2211, 0.01973, 0.223, 0.02987, 0.1805, 0.03581, 0.1405, 0.02942, 0.1791, 0.02356, 0.1805, 0.03581, 0.1414, 0.04034, 0.002108, 0.02789, 0.04354, 0.02289, 0.04367, 0.0349, 0.004852, 0.0375, 0.04354, 0.02289, 0.08359, 0.02734, 0.08225, 0.03893, 0.04367, 0.0349, 0.2211, 0.01973, 0.2384, 0.01594, 0.241, 0.02652, 0.223, 0.02987, 0.08359, 0.02734, 0.1405, 0.02942, 0.1414, 0.04034, 0.08225, 0.03893, 0.4508, 0.02484, 0.4657, 0.03515, 0.4592, 0.04223, 0.4455, 0.03384, 0.3177, 0.001084, 0.3733, 0.0001173, 0.373, 0.01127, 0.3179, 0.01161])
me_cube_001.use_remesh_fix_poles = True
me_cube_001.use_remesh_preserve_attributes = False
me_cube_001.use_mirror_vertex_groups = False
me_cube_001.update()
me_plane_005 = bpy.data.meshes.new('Plane.005')
me_plane_005.from_pydata([(-1.7, -5.822, 0.1954), (2.122, -5.822, 0.1954), (-1.7, 12.28, 0.1954), (2.122, 12.28, 0.1954)], [], [(0, 1, 3, 2)])
_uv = me_plane_005.uv_layers.new(name='UVMap')
_uv.uv.foreach_set('vector', [0.0, -0.7544, 2.006, -0.7544, 2.006, 3.751, 0.0, 3.751])
me_plane_005.materials.append(mat_material)
me_plane_005.use_remesh_fix_poles = True
me_plane_005.use_remesh_preserve_attributes = False
me_plane_005.use_mirror_vertex_groups = False
me_plane_005.update()
me_cube_002 = bpy.data.meshes.new('Cube.002')
me_cube_002.from_pydata([(-1.112, -0.7201, -5.511), (-1.112, -4.829, -2.133), (-1.112, -3.626, -4.521), (-1.112, -4.829, 2.133), (-1.112, -0.7201, 5.511), (-1.112, -3.626, 4.521), (-1.112, 4.829, -2.133), (-1.112, 0.7201, -5.511), (-1.112, 3.626, -4.521), (-1.112, 0.7201, 5.511), (-1.112, 4.829, 2.133), (-1.112, 3.626, 4.521), (1.113, -4.829, -2.133), (1.113, -0.7201, -5.511), (1.113, -3.626, -4.521), (1.113, -0.7201, 5.511), (1.113, -4.829, 2.133), (1.113, -3.626, 4.521), (1.113, 0.7201, -5.511), (1.113, 4.829, -2.133), (1.113, 3.626, -4.521), (1.113, 4.829, 2.133), (1.113, 0.7201, 5.511), (1.113, 3.626, 4.521)], [], [(22, 9, 4, 15), (12, 16, 3, 1), (6, 10, 21, 19), (18, 7, 8, 20), (20, 8, 6, 19), (9, 22, 23, 11), (11, 23, 21, 10), (0, 13, 14, 2), (2, 14, 12, 1), (15, 4, 5, 17), (17, 5, 3, 16), (7, 18, 13, 0)])
me_cube_002.polygons.foreach_set('use_smooth', [True] * 12)
_uv = me_cube_002.uv_layers.new(name='UVMap')
_uv.uv.foreach_set('vector', [0.625, 0.6064, 0.875, 0.6064, 0.875, 0.6436, 0.625, 0.6436, 0.4516, 0.75, 0.5484, 0.75, 0.5484, 1.0, 0.4516, 1.0, 0.4516, 0.25, 0.5484, 0.25, 0.5484, 0.5, 0.4516, 0.5, 0.375, 0.6064, 0.125, 0.6064, 0.125, 0.5, 0.375, 0.5, 0.375, 0.5, 0.375, 0.25, 0.4516, 0.25, 0.4516, 0.5, 0.875, 0.6064, 0.625, 0.6064, 0.625, 0.5, 0.875, 0.5, 0.625, 0.25, 0.625, 0.5, 0.5484, 0.5, 0.5484, 0.25, 0.125, 0.6436, 0.375, 0.6436, 0.375, 0.75, 0.125, 0.75, 0.375, 1.0, 0.375, 0.75, 0.4516, 0.75, 0.4516, 1.0, 0.625, 0.6436, 0.875, 0.6436, 0.875, 0.75, 0.625, 0.75, 0.625, 0.75, 0.625, 1.0, 0.5484, 1.0, 0.5484, 0.75, 0.125, 0.6064, 0.375, 0.6064, 0.375, 0.6436, 0.125, 0.6436])
me_cube_002.use_remesh_fix_poles = True
me_cube_002.use_remesh_preserve_attributes = False
me_cube_002.use_mirror_vertex_groups = False
me_cube_002.update()

# ---- curves / text
cu_nurbspath = bpy.data.curves.new('NurbsPath', 'CURVE')
cu_nurbspath.dimensions = '3D'
_sp = cu_nurbspath.splines.new('NURBS'); _sp.points.add(9)
_sp.points.foreach_set('co', [-6.0, 0.2616, 0.6144, 1.0, -10.39, 0.2616, 0.3398, 1.0, -11.84, 0.2616, 0.2294, 1.0, -17.27, -3.529, -0.1419, 1.0, -24.55, -3.923, -2.45, 1.0, -27.95, 1.319, -4.206, 1.0, -31.45, 5.957, -5.94, 1.0, -36.2, 6.62, -9.828, 1.0, -40.54, -0.9516, -14.08, 1.0, -44.74, -0.9516, -19.74, 1.0])
_sp.order_u = 3
_sp.order_v = 0
_sp.use_endpoint_u = True
cu_nurbspath.use_path = True
cu_nurbspath.use_path_clamp = True
cu_nurbspath.fill_mode = 'FULL'

# ---- objects
ob_plane_003 = bpy.data.objects.new('Plane.003', me_plane_009)
ob_plane_007 = bpy.data.objects.new('Plane.007', me_plane_002)
ob_plane_008 = bpy.data.objects.new('Plane.008', me_plane_002)
ob_plane_009 = bpy.data.objects.new('Plane.009', me_plane_002)
ob_plane_001 = bpy.data.objects.new('Plane.001', me_plane_013)
ob_plane_002 = bpy.data.objects.new('Plane.002', me_plane_002)
ob_plane_005 = bpy.data.objects.new('Plane.005', me_plane_016)
ob_plane_004 = bpy.data.objects.new('Plane.004', me_plane_017)
ob_cylinder = bpy.data.objects.new('Cylinder', me_cylinder)
ob_plane_006 = bpy.data.objects.new('Plane.006', me_plane_001)
ob_cylinder_001 = bpy.data.objects.new('Cylinder.001', me_cylinder_001)
ob_plane_010 = bpy.data.objects.new('Plane.010', me_plane_003)
ob_plane_011 = bpy.data.objects.new('Plane.011', me_plane_004)
ob_cube = bpy.data.objects.new('Cube', me_cube_001)
ob_plane_012 = bpy.data.objects.new('Plane.012', me_plane_005)
ob_nurbspath = bpy.data.objects.new('NurbsPath', cu_nurbspath)
ob_cube_001 = bpy.data.objects.new('Cube.001', me_cube_002)

# ---- transforms, parenting, visibility, modifiers, constraints
ob_plane_003.location = (-0.2262, 3.535, 2.752)
ob_plane_003.rotation_euler = (0.0, -0.0, 3.142)
ob_plane_003.lineart.crease_threshold = 0.0
_m = ob_plane_003.modifiers.new('Solidify', 'SOLIDIFY')
_m.thickness = 0.225
_m.use_even_offset = True
_m.use_quality_normals = True
ob_plane_007.location = (0.2539, -42.57, 2.1)
ob_plane_007.rotation_euler = (-3.142, -1.571, 0.0)
ob_plane_007.lineart.crease_threshold = 0.0
_m = ob_plane_007.modifiers.new('Solidify', 'SOLIDIFY')
_m.thickness = 0.225
_m.use_even_offset = True
_m.use_quality_normals = True
ob_plane_008.location = (-2.117, -46.4, 2.1)
ob_plane_008.rotation_euler = (-3.142, -1.571, 0.0)
ob_plane_008.lineart.crease_threshold = 0.0
_m = ob_plane_008.modifiers.new('Solidify', 'SOLIDIFY')
_m.thickness = 0.225
_m.use_even_offset = True
_m.use_quality_normals = True
ob_plane_009.location = (-9.024, -39.58, 2.1)
ob_plane_009.rotation_euler = (-3.142, -1.571, 0.0)
ob_plane_009.lineart.crease_threshold = 0.0
_m = ob_plane_009.modifiers.new('Solidify', 'SOLIDIFY')
_m.thickness = 0.225
_m.use_even_offset = True
_m.use_quality_normals = True
ob_plane_001.location = (-0.2262, -21.44, -1.886)
ob_plane_001.rotation_euler = (0.0, -0.0, 3.142)
ob_plane_001.lineart.crease_threshold = 0.0
_m = ob_plane_001.modifiers.new('Bevel', 'BEVEL')
_m.width = 3.07
_m.width_pct = 3.07
_m.segments = 5
_m.limit_method = 'WEIGHT'
_m = ob_plane_001.modifiers.new('Solidify', 'SOLIDIFY')
_m.thickness = 0.175
_m.use_even_offset = True
_m.use_quality_normals = True
ob_plane_002.location = (0.2539, -29.3, 2.1)
ob_plane_002.rotation_euler = (-3.142, -1.571, 0.0)
ob_plane_002.lineart.crease_threshold = 0.0
_m = ob_plane_002.modifiers.new('Solidify', 'SOLIDIFY')
_m.thickness = 0.225
_m.use_even_offset = True
_m.use_quality_normals = True
ob_plane_005.location = (-7.698, -57.02, -10.13)
ob_plane_005.rotation_euler = (-3.142, -1.571, 0.0)
ob_plane_005.lineart.crease_threshold = 0.0
_m = ob_plane_005.modifiers.new('Solidify', 'SOLIDIFY')
_m.thickness = 0.225
_m.use_even_offset = True
_m.use_quality_normals = True
ob_plane_004.location = (-0.2262, -60.59, -0.1225)
ob_plane_004.rotation_euler = (0.0, -0.0, 3.142)
ob_plane_004.lineart.crease_threshold = 0.0
_m = ob_plane_004.modifiers.new('Solidify', 'SOLIDIFY')
_m.thickness = 0.225
_m.use_even_offset = True
_m.use_quality_normals = True
ob_cylinder.location = (-0.1335, -3.194, 8.099)
ob_cylinder.rotation_euler = (-0.0, 1.571, 0.0)
ob_cylinder.lineart.crease_threshold = 0.0
_m = ob_cylinder.modifiers.new('Auto Smooth', 'NODES')
_m.node_group = ng_auto_smooth
_gi = [s.identifier for s in ng_auto_smooth.interface.items_tree if s.item_type == 'SOCKET' and s.in_out == 'INPUT']
_m[_gi[1]] = 0.5236  # Angle
ob_plane_006.location = (-0.04112, -69.75, -13.59)
ob_plane_006.rotation_euler = (0.0, -0.0, 3.142)
ob_plane_006.lineart.crease_threshold = 0.0
_m = ob_plane_006.modifiers.new('Solidify', 'SOLIDIFY')
_m.thickness = 0.225
_m.use_even_offset = True
_m.use_quality_normals = True
ob_cylinder_001.location = (-0.283, -90.1, -9.493)
ob_cylinder_001.rotation_euler = (-0.0, 1.571, 0.0)
ob_cylinder_001.lineart.crease_threshold = 0.0
_m = ob_cylinder_001.modifiers.new('Auto Smooth', 'NODES')
_m.node_group = ng_auto_smooth
_gi = [s.identifier for s in ng_auto_smooth.interface.items_tree if s.item_type == 'SOCKET' and s.in_out == 'INPUT']
_m[_gi[1]] = 0.5236  # Angle
ob_plane_010.location = (-0.04112, -103.4, -15.96)
ob_plane_010.rotation_euler = (0.0, -0.0, 3.142)
ob_plane_010.lineart.crease_threshold = 0.0
_m = ob_plane_010.modifiers.new('Solidify', 'SOLIDIFY')
_m.thickness = 0.225
_m.use_even_offset = True
_m.use_quality_normals = True
ob_plane_011.location = (-0.04112, -135.1, -20.57)
ob_plane_011.rotation_euler = (0.0, -0.0, 3.142)
ob_plane_011.lineart.crease_threshold = 0.0
_m = ob_plane_011.modifiers.new('Solidify', 'SOLIDIFY')
_m.thickness = 0.225
_m.use_even_offset = True
_m.use_quality_normals = True
ob_cube.location = (0.1172, -147.5, -19.33)
ob_cube.rotation_euler = (-1.207e-08, -0.2693, 1.571)
ob_cube.lineart.crease_threshold = 0.0
_m = ob_cube.modifiers.new('Auto Smooth', 'NODES')
_m.node_group = ng_auto_smooth
_gi = [s.identifier for s in ng_auto_smooth.interface.items_tree if s.item_type == 'SOCKET' and s.in_out == 'INPUT']
_m[_gi[1]] = 0.5236  # Angle
ob_plane_012.location = (-0.04112, -187.7, -60.63)
ob_plane_012.rotation_euler = (0.0, -0.0, 3.142)
ob_plane_012.lineart.crease_threshold = 0.0
_m = ob_plane_012.modifiers.new('Solidify', 'SOLIDIFY')
_m.thickness = 0.225
_m.use_even_offset = True
_m.use_quality_normals = True
ob_nurbspath.location = (0.1172, -147.5, -19.33)
ob_nurbspath.rotation_euler = (-1.207e-08, -0.2693, 1.571)
ob_nurbspath.lineart.crease_threshold = 0.0
ob_cube_001.location = (0.1172, -147.5, -19.33)
ob_cube_001.rotation_euler = (-1.207e-08, -0.2693, 1.571)
ob_cube_001.lineart.crease_threshold = 0.0
_m = ob_cube_001.modifiers.new('Array', 'ARRAY')
_m.fit_type = 'FIT_CURVE'
_m.curve = ob_nurbspath
_m.use_merge_vertices = True
_m.offset_v = 0.0411
_m = ob_cube_001.modifiers.new('Curve', 'CURVE')
_m.object = ob_nurbspath
_m = ob_cube_001.modifiers.new('Solidify', 'SOLIDIFY')
_m.thickness = -0.943
_m = ob_cube_001.modifiers.new('Auto Smooth', 'NODES')
_m.node_group = ng_auto_smooth
_gi = [s.identifier for s in ng_auto_smooth.interface.items_tree if s.item_type == 'SOCKET' and s.in_out == 'INPUT']
_m[_gi[1]] = 0.5236  # Angle

# ---- collection membership
col_collection.objects.link(ob_plane_003)
col_collection.objects.link(ob_plane_007)
col_collection.objects.link(ob_plane_008)
col_collection.objects.link(ob_plane_009)
col_collection.objects.link(ob_plane_001)
col_collection.objects.link(ob_plane_002)
col_collection.objects.link(ob_plane_005)
col_collection.objects.link(ob_plane_004)
col_collection.objects.link(ob_cylinder)
col_collection.objects.link(ob_plane_006)
col_collection.objects.link(ob_cylinder_001)
col_collection.objects.link(ob_plane_010)
col_collection.objects.link(ob_plane_011)
col_collection.objects.link(ob_cube)
col_collection.objects.link(ob_plane_012)
col_backup.objects.link(ob_nurbspath)
col_backup.objects.link(ob_cube_001)
def _layer_coll(name, lc=None):
    lc = lc or bpy.context.view_layer.layer_collection
    for c in lc.children:
        if c.name == name: return c
        r = _layer_coll(name, c)
        if r: return r
_layer_coll('BackuP').exclude = True

# ---- scene / render settings (as saved in the file)
scene.frame_start = 1; scene.frame_end = 250; scene.frame_set(230)
scene.render.engine = 'BLENDER_EEVEE_NEXT'
scene.cycles.use_denoising = False
scene.cycles.samples = 128
scene.cycles.sampling_pattern = 'TABULATED_SOBOL'
scene.cycles.use_adaptive_sampling = False
scene.cycles.use_light_tree = False
scene.view_settings.view_transform = 'Filmic'
bpy.context.view_layer.update()

# ---- added for rendering (the .blend has no active camera): camera
cam_auto = bpy.data.cameras.new('AutoCamera')
cam_auto.lens = 50.0
cam_auto.sensor_width = 36.0
cam_auto.clip_end = 3692.44
ob_auto_camera = bpy.data.objects.new('AutoCamera', cam_auto)
scene.collection.objects.link(ob_auto_camera)
ob_auto_camera.location = (192.408, -347.803, 142.28)
ob_auto_camera.rotation_euler = (1.09748, -7.21219e-08, 0.694738)
scene.camera = ob_auto_camera
bpy.context.view_layer.update()
